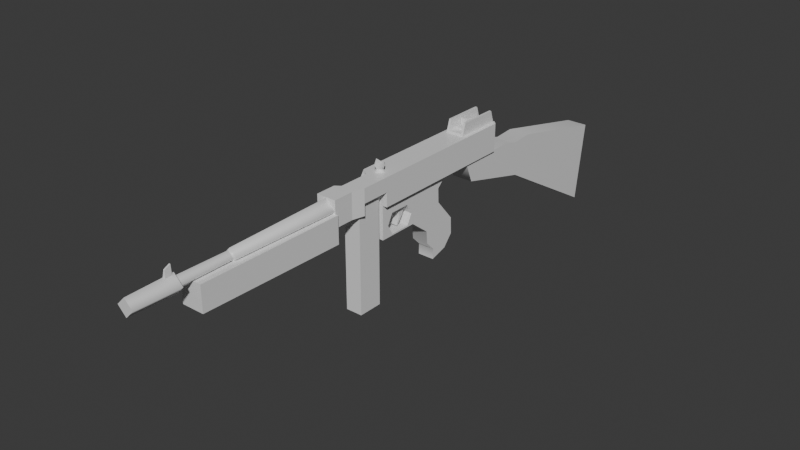 # Source: M1928Thompson.blend  (saved by Blender 4.1.23; exported with 4.5.12 LTS)
import bpy
from mathutils import Matrix  # noqa: F401  (used for matrix-valued properties, if any)

bpy.ops.wm.read_factory_settings(use_empty=True)
scene = bpy.context.scene
scene.name = 'Scene'

# ---- collections
col_collection = bpy.data.collections.new('Collection'); scene.collection.children.link(col_collection)

# ---- materials (node trees are filled in below, after node groups)
mat_material_001 = bpy.data.materials.new('Material.001')
mat_material_001.use_transparent_shadow = False
mat_material_002 = bpy.data.materials.new('Material.002')
mat_material_002.use_transparent_shadow = False
mat_material_003 = bpy.data.materials.new('Material.003')
mat_material_003.use_transparent_shadow = False
mat_material_004 = bpy.data.materials.new('Material.004')
mat_material_004.use_transparent_shadow = False

# ---- material node trees
mat_material_001.use_nodes = True; mat_material_001.node_tree.nodes.clear()
_N = mat_material_001.node_tree.nodes; _L = mat_material_001.node_tree.links
n0 = _N.new('ShaderNodeBsdfPrincipled'); n0.name = 'Principled BSDF'; n0.location = (10, 300)
n0.inputs[2].default_value = 0.4
n0.inputs[27].default_value = (0.0, 0.0, 0.0, 1.0)
n0.inputs[28].default_value = 1.0
n1 = _N.new('ShaderNodeOutputMaterial'); n1.name = 'Material Output'; n1.location = (300, 300)
n2 = _N.new('ShaderNodeNormalMap'); n2.name = 'Normal Map'; n2.location = (-300, -300)
n2.label = 'Normal/Map'
n2.inputs[0].default_value = 0.0
_L.new(n0.outputs[0], n1.inputs[0])
_L.new(n2.outputs[0], n0.inputs[5])
n1.is_active_output = True
mat_material_002.use_nodes = True; mat_material_002.node_tree.nodes.clear()
_N = mat_material_002.node_tree.nodes; _L = mat_material_002.node_tree.links
n0 = _N.new('ShaderNodeBsdfPrincipled'); n0.name = 'Principled BSDF'; n0.location = (10, 300)
n0.inputs[2].default_value = 0.4
n0.inputs[27].default_value = (0.0, 0.0, 0.0, 1.0)
n0.inputs[28].default_value = 1.0
n1 = _N.new('ShaderNodeOutputMaterial'); n1.name = 'Material Output'; n1.location = (300, 300)
n2 = _N.new('ShaderNodeNormalMap'); n2.name = 'Normal Map'; n2.location = (-300, -300)
n2.label = 'Normal/Map'
n2.inputs[0].default_value = 0.0
_L.new(n0.outputs[0], n1.inputs[0])
_L.new(n2.outputs[0], n0.inputs[5])
n1.is_active_output = True
mat_material_003.use_nodes = True; mat_material_003.node_tree.nodes.clear()
_N = mat_material_003.node_tree.nodes; _L = mat_material_003.node_tree.links
n0 = _N.new('ShaderNodeBsdfPrincipled'); n0.name = 'Principled BSDF'; n0.location = (10, 300)
n0.inputs[2].default_value = 0.4
n0.inputs[27].default_value = (0.0, 0.0, 0.0, 1.0)
n0.inputs[28].default_value = 1.0
n1 = _N.new('ShaderNodeOutputMaterial'); n1.name = 'Material Output'; n1.location = (300, 300)
n2 = _N.new('ShaderNodeNormalMap'); n2.name = 'Normal Map'; n2.location = (-300, -300)
n2.label = 'Normal/Map'
n2.inputs[0].default_value = 0.0
_L.new(n0.outputs[0], n1.inputs[0])
_L.new(n2.outputs[0], n0.inputs[5])
n1.is_active_output = True
mat_material_004.use_nodes = True; mat_material_004.node_tree.nodes.clear()
_N = mat_material_004.node_tree.nodes; _L = mat_material_004.node_tree.links
n0 = _N.new('ShaderNodeBsdfPrincipled'); n0.name = 'Principled BSDF'; n0.location = (10, 300)
n0.inputs[2].default_value = 0.4
n0.inputs[27].default_value = (0.0, 0.0, 0.0, 1.0)
n0.inputs[28].default_value = 1.0
n1 = _N.new('ShaderNodeOutputMaterial'); n1.name = 'Material Output'; n1.location = (300, 300)
n2 = _N.new('ShaderNodeNormalMap'); n2.name = 'Normal Map'; n2.location = (-300, -300)
n2.label = 'Normal/Map'
n2.inputs[0].default_value = 0.0
_L.new(n0.outputs[0], n1.inputs[0])
_L.new(n2.outputs[0], n0.inputs[5])
n1.is_active_output = True

# ---- world
world_world = bpy.data.worlds.new('World'); scene.world = world_world
world_world.use_nodes = True; world_world.node_tree.nodes.clear()
_N = world_world.node_tree.nodes; _L = world_world.node_tree.links
n0 = _N.new('ShaderNodeOutputWorld'); n0.name = 'World Output'; n0.location = (300, 300)
n1 = _N.new('ShaderNodeBackground'); n1.name = 'Background'; n1.location = (10, 300)
n1.inputs[0].default_value = (0.05088, 0.05088, 0.05088, 1.0)
_L.new(n1.outputs[0], n0.inputs[0])
n0.is_active_output = True
world_world.color = (0.05088, 0.05088, 0.05088)
world_world.use_sun_shadow = False
world_world.sun_shadow_jitter_overblur = 0.0

# ---- meshes
me_cube_006 = bpy.data.meshes.new('Cube.006')
me_cube_006.from_pydata([(1.228, 4.152, -3.959), (-1.228, 4.152, -3.959), (1.228, 1.207, 1.856), (-1.228, 1.207, 1.856), (1.228, 0.1617, -6.372), (-1.228, 0.1617, -6.372), (1.228, -1.275, -1.564), (-1.228, -1.275, -1.564), (1.228, 2.701, -5.624), (-1.228, 2.701, -5.624), (1.228, -4.225, 0.7216), (-1.228, -4.225, 0.7216), (-1.228, 2.855, 5.635), (1.228, 2.855, 5.635), (-1.228, -10.23, 0.7216), (1.228, -10.23, 5.635), (-1.228, -10.23, 5.635), (-1.228, 1.118, 3.951), (1.228, 1.118, 3.951), (-1.228, -5.357, 3.971), (-1.228, -8.397, 3.971), (1.228, -5.357, 3.971), (1.228, -8.397, 3.971), (1.228, -8.397, 0.9442), (1.228, -5.357, 0.9442), (-1.228, -8.397, 0.9442), (-1.228, -5.357, 0.9442), (1.228, -9.222, 2.405), (1.228, -10.23, 0.7216), (-1.228, -4.532, 2.405), (1.228, -4.532, 2.405), (-1.228, -9.222, 2.405), (1.228, 4.047, -1.506), (-1.228, 4.047, -1.506), (1.228, -1.141, -3.44), (-1.228, -1.141, -3.44), (-1.228, 0.1984, -4.787), (1.228, 0.1984, -4.787), (1.909, -10.23, 5.635), (-1.909, -10.23, 5.635), (1.909, -10.23, 7.715), (-1.909, -10.23, 7.715), (1.909, -14.4, 9.795), (1.909, -14.4, 7.715), (-1.909, -14.4, 7.715), (1.448, -19.16, 9.795), (-1.448, -19.16, 9.795), (1.909, -14.4, 6.041), (-1.909, -14.4, 6.041), (1.448, -19.16, 6.041), (-1.448, -19.16, 6.041), (-1.448, -16.2, 9.795), (1.448, -16.2, 9.795), (-1.448, -16.2, 6.041), (1.448, -16.2, 6.041), (1.909, 12.9, 5.635), (-1.909, 12.9, 5.635), (-1.35, 13.46, 5.635), (1.909, 12.9, 9.795), (1.35, 13.46, 9.795), (-1.35, 13.46, 9.795), (-1.909, 12.9, 9.795), (0.7712, 13.46, 9.795), (-0.7712, 13.46, 9.795), (-0.7712, 13.46, 5.635), (0.7712, 13.46, 5.635), (-3.546e-07, 14.44, 5.635), (-7.271e-07, 14.44, 9.795), (-1.909, -10.24, 9.795), (-1.909, -14.4, 8.607), (-1.909, -10.97, 8.607), (-1.7, -15.21, 8.607), (-0.6913, -11.15, 9.795), (-0.6913, -15.65, 9.795), (-0.4289, -10.97, 8.281), (-0.4289, -15.21, 8.281), (1.35, 13.46, 5.635), (-1.35, 13.12, 9.795), (-1.35, 12.56, 11.6), (-1.35, 6.096, 9.795), (-1.35, 6.661, 11.6), (-1.023, 12.56, 11.6), (-1.023, 6.661, 11.6), (1.023, 6.19, 10.1), (-1.023, 6.19, 10.1), (-1.023, 13.03, 10.1), (1.35, 13.12, 9.795), (1.35, 12.56, 11.6), (1.35, 6.096, 9.795), (1.35, 6.661, 11.6), (1.023, 12.56, 11.6), (1.023, 6.661, 11.6), (1.023, 13.03, 10.1), (-0.8081, -34.88, 8.328), (-0.895, -42.48, 8.328), (-1.39, -19.16, 8.328), (-1.024, -34.63, 8.328), (-1.375, -42.48, 8.328), (8.378e-06, -48.96, 7.113), (-1.215, -48.96, 8.328), (4.507e-06, -34.88, 7.52), (4.507e-06, -34.88, 9.136), (0.8081, -34.88, 8.328), (6.984e-06, -42.48, 7.433), (6.984e-06, -42.48, 9.223), (0.895, -42.48, 8.328), (-2.408e-07, -19.16, 6.938), (-2.408e-07, -19.16, 9.719), (1.39, -19.16, 8.328), (1.024, -34.63, 8.328), (4.427e-06, -34.63, 7.304), (4.8e-06, -34.63, 9.353), (7.357e-06, -42.48, 6.953), (7.357e-06, -42.48, 9.703), (1.375, -42.48, 8.328), (8.351e-06, -48.96, 9.543), (1.215, -48.96, 8.328), (-0.2063, -42.87, 9.227), (-0.09907, -42.87, 10.86), (-0.2063, -43.86, 9.227), (-0.09907, -43.68, 10.48), (0.2063, -42.87, 9.227), (0.09908, -42.87, 10.86), (0.2063, -43.86, 9.227), (0.09908, -43.68, 10.48), (-0.93, -9.343, 9.719), (-0.5609, -9.343, 10.18), (-0.5609, -9.343, 11.36), (-0.8218, -9.343, 10.77), (-0.2805, -10.06, 10.77), (-0.2805, -8.63, 10.77), (0.93, -9.343, 9.719), (0.5609, -9.343, 10.18), (0.5609, -9.343, 11.36), (0.8218, -9.343, 10.77), (0.2805, -10.06, 10.77), (0.2805, -8.63, 10.77), (2.426e-06, -10.27, 9.719), (2.306e-06, -9.904, 10.18), (1.82e-06, -8.413, 9.719), (1.941e-06, -8.782, 10.18), (0.8407, -10.69, 9.538), (0.8444, -16.03, 8.081), (0.8444, -16.03, 9.538), (-0.8481, -10.69, 8.081), (-0.8481, -10.69, 9.538), (-0.8444, -16.03, 8.081), (-0.8444, -16.03, 9.538), (0.5519, -6.191, 2.41), (0.5519, -6.766, 1.351), (0.5519, -5.746, 2.331), (0.5519, -6.62, 1.165), (-0.5519, -6.624, 4.063), (0.5519, -6.624, 4.063), (0.5519, -4.905, 3.979), (-0.5519, -6.191, 2.41), (-0.5519, -6.766, 1.351), (-0.5519, -5.746, 2.331), (-0.5519, -6.62, 1.165), (-0.5519, -4.905, 3.979), (-0.7448, 7.427, 10.05), (0.7448, 7.427, 10.05), (0.7448, 12.66, 10.05), (-0.7448, 7.427, 10.42), (0.7448, 7.427, 10.42), (-0.7448, 12.66, 10.42), (0.7448, 12.66, 10.42), (0.464, 7.983, 10.42), (-0.464, 7.983, 10.42), (0.464, 7.983, 10.05), (-0.464, 7.983, 10.05), (-0.464, 12.25, 10.05), (0.464, 12.25, 10.42), (-0.7448, 12.66, 10.05), (-0.464, 12.25, 10.42), (0.464, 12.25, 10.05), (-0.9324, 8.69, 9.934), (-0.9324, 9.866, 9.934), (-0.9324, 9.866, 10.83), (0.9324, 9.866, 10.83), (-0.9324, 8.976, 10.83), (0.9324, 8.976, 10.83), (-0.9324, 8.69, 11.24), (0.9324, 8.69, 11.24), (-0.9324, 8.976, 11.24), (0.9324, 8.976, 11.24), (-0.3108, 8.69, 11.24), (0.3108, 8.976, 11.24), (-0.3108, 8.976, 11.24), (0.9324, 8.69, 9.934), (0.9324, 9.866, 9.934), (1.015e-06, 8.69, 10.83), (9.222e-07, 8.976, 10.83), (0.3108, 8.69, 11.24), (4.866e-07, 10.33, 10.44), (2.964e-07, 10.92, 10.44), (-0.2919, 10.62, 10.44), (-0.2919, 10.62, 10.65), (5.425e-07, 10.16, 10.44), (-0.4633, 10.62, 10.65), (2.405e-07, 11.09, 10.44), (-0.3475, 10.51, 10.65), (-0.3475, 10.51, 10.44), (-0.464, 10.62, 10.44), (-0.7448, 10.62, 10.65), (-0.7448, 10.62, 10.44), (-0.464, 9.849, 10.65), (-0.464, 9.849, 10.44), (-0.7448, 9.849, 10.65), (-0.7448, 9.849, 10.44), (4.846e-07, 10.33, 10.65), (2.944e-07, 10.92, 10.65), (0.2919, 10.62, 10.44), (0.2919, 10.62, 10.65), (5.405e-07, 10.16, 10.65), (0.4633, 10.62, 10.65), (2.385e-07, 11.09, 10.65), (0.3475, 10.51, 10.65), (0.3475, 10.51, 10.44), (0.464, 10.62, 10.44), (0.7448, 10.62, 10.65), (0.7448, 10.62, 10.44), (0.464, 9.849, 10.65), (0.464, 9.849, 10.44), (0.7448, 9.849, 10.65), (0.7448, 9.849, 10.44), (4.093e-06, -30.36, 6.157), (4.093e-06, -30.36, 7.659), (-0.4364, -29.61, 6.157), (-0.4364, -29.61, 7.659), (0.4364, -29.61, 6.157), (0.4364, -29.61, 7.659)], [], [(33, 2, 32), (17, 13, 18), (36, 4, 37), (9, 0, 8), (5, 8, 4), (6, 11, 7), (3, 18, 2), (10, 6, 2), (11, 28, 14), (28, 16, 14), (27, 15, 28), (31, 16, 20), (30, 26, 24), (21, 29, 30), (24, 25, 23), (23, 31, 27), (27, 20, 22), (22, 19, 21), (1, 32, 0), (6, 35, 34), (35, 37, 34), (25, 26, 11), (19, 20, 16), (16, 12, 19), (12, 17, 19), (3, 33, 7), (33, 1, 36), (7, 33, 36), (17, 3, 29), (19, 17, 29), (1, 9, 36), (9, 5, 36), (36, 35, 7), (29, 3, 11), (3, 7, 11), (14, 31, 25), (26, 29, 11), (14, 25, 11), (13, 15, 21), (15, 22, 21), (18, 13, 21), (18, 21, 30), (0, 32, 37), (32, 2, 6), (2, 18, 30), (2, 30, 10), (30, 24, 10), (8, 0, 37), (32, 6, 37), (37, 4, 8), (6, 34, 37), (23, 27, 28), (23, 28, 10), (24, 23, 10), (33, 3, 2), (17, 12, 13), (36, 5, 4), (9, 1, 0), (5, 9, 8), (6, 10, 11), (3, 17, 18), (11, 10, 28), (28, 15, 16), (27, 22, 15), (31, 14, 16), (30, 29, 26), (21, 19, 29), (24, 26, 25), (23, 25, 31), (27, 31, 20), (22, 20, 19), (1, 33, 32), (6, 7, 35), (35, 36, 37), (65, 55, 56), (41, 38, 40), (70, 68, 41), (50, 45, 46), (57, 63, 64), (40, 44, 41), (45, 54, 52), (51, 45, 52), (54, 47, 43), (54, 50, 53), (43, 48, 44), (50, 51, 53), (48, 54, 53), (68, 70, 74), (61, 57, 56), (40, 38, 55), (63, 62, 67), (64, 67, 66), (65, 64, 66), (71, 44, 53), (58, 59, 62), (76, 65, 62), (75, 72, 74), (69, 75, 74), (72, 68, 74), (55, 38, 39), (39, 56, 55), (56, 57, 64), (56, 64, 65), (76, 55, 65), (41, 39, 38), (68, 61, 41), (61, 56, 41), (56, 39, 41), (41, 44, 70), (44, 69, 70), (50, 49, 45), (57, 60, 63), (40, 43, 44), (45, 49, 54), (51, 46, 45), (42, 52, 43), (52, 54, 43), (54, 49, 50), (43, 47, 48), (50, 46, 51), (48, 47, 54), (61, 60, 57), (55, 58, 40), (58, 42, 40), (42, 43, 40), (64, 63, 67), (53, 51, 71), (71, 69, 44), (44, 48, 53), (63, 60, 61), (61, 68, 58), (68, 72, 58), (73, 51, 52), (63, 61, 62), (62, 61, 58), (72, 73, 42), (73, 52, 42), (42, 58, 72), (51, 75, 71), (75, 73, 72), (74, 70, 69), (69, 71, 75), (73, 75, 51), (58, 55, 76), (65, 66, 67), (76, 62, 59), (58, 76, 59), (65, 67, 62), (78, 82, 81), (78, 79, 80), (79, 88, 84), (92, 86, 77), (81, 84, 85), (84, 92, 85), (78, 80, 82), (78, 77, 79), (88, 89, 83), (89, 91, 83), (82, 80, 84), (80, 79, 84), (88, 83, 84), (92, 90, 87), (77, 78, 85), (78, 81, 85), (92, 87, 86), (77, 85, 92), (81, 82, 84), (84, 83, 92), (87, 90, 91), (87, 89, 88), (90, 92, 83), (87, 91, 89), (87, 88, 86), (90, 83, 91), (96, 106, 110), (101, 94, 104), (103, 97, 94), (93, 103, 94), (111, 95, 96), (93, 111, 96), (93, 110, 100), (112, 99, 97), (94, 113, 104), (97, 115, 113), (96, 95, 106), (101, 93, 94), (103, 112, 97), (93, 100, 103), (111, 107, 95), (93, 101, 111), (93, 96, 110), (112, 98, 99), (94, 97, 113), (97, 99, 115), (99, 98, 115), (109, 110, 106), (101, 104, 105), (103, 105, 114), (102, 105, 103), (111, 109, 108), (102, 109, 111), (102, 100, 110), (112, 114, 116), (105, 104, 113), (114, 113, 115), (109, 106, 108), (101, 105, 102), (103, 114, 112), (102, 103, 100), (111, 108, 107), (102, 111, 101), (102, 110, 109), (112, 116, 98), (105, 113, 114), (114, 115, 116), (116, 115, 98), (117, 122, 121), (118, 124, 122), (120, 123, 124), (120, 117, 119), (117, 118, 122), (118, 120, 124), (120, 119, 123), (120, 118, 117), (124, 123, 121), (124, 121, 122), (138, 125, 137), (126, 139, 125), (128, 129, 127), (129, 130, 127), (140, 129, 138), (126, 129, 128), (130, 126, 128), (127, 130, 128), (138, 126, 125), (126, 140, 139), (140, 130, 129), (126, 138, 129), (130, 140, 126), (138, 137, 131), (132, 131, 139), (134, 133, 135), (135, 133, 136), (140, 138, 135), (132, 134, 135), (136, 134, 132), (133, 134, 136), (138, 131, 132), (132, 139, 140), (140, 135, 136), (132, 135, 138), (136, 132, 140), (143, 146, 142), (147, 144, 146), (147, 141, 145), (143, 147, 146), (147, 145, 144), (147, 143, 141), (155, 156, 149), (156, 158, 151), (151, 158, 157), (151, 150, 148), (148, 150, 154), (150, 157, 159), (155, 148, 153), (155, 149, 148), (156, 151, 149), (151, 157, 150), (151, 148, 149), (148, 154, 153), (150, 159, 154), (155, 153, 152), (158, 155, 157), (155, 159, 157), (158, 156, 155), (155, 152, 159), (165, 166, 162), (172, 166, 165), (175, 171, 173), (168, 164, 167), (170, 171, 174), (160, 170, 161), (160, 161, 164), (161, 162, 166), (170, 168, 167), (165, 173, 160), (171, 175, 172), (175, 169, 167), (165, 162, 173), (172, 165, 174), (175, 173, 162), (163, 168, 165), (165, 168, 174), (172, 167, 166), (166, 167, 164), (163, 164, 168), (170, 174, 168), (161, 169, 162), (162, 169, 175), (171, 170, 173), (173, 170, 160), (161, 170, 169), (160, 164, 163), (161, 166, 164), (170, 167, 169), (165, 160, 163), (171, 172, 174), (175, 167, 172), (176, 177, 190), (177, 178, 179), (180, 176, 182), (179, 192, 181), (181, 192, 187), (180, 184, 188), (191, 183, 193), (184, 182, 186), (192, 188, 186), (176, 190, 189), (177, 179, 190), (176, 180, 177), (177, 180, 178), (180, 182, 184), (180, 192, 178), (178, 192, 179), (181, 187, 185), (180, 188, 192), (183, 191, 189), (189, 191, 176), (176, 191, 182), (182, 191, 186), (184, 186, 188), (192, 186, 191), (181, 183, 189), (185, 193, 183), (192, 193, 187), (189, 190, 181), (190, 179, 181), (181, 185, 183), (185, 187, 193), (192, 191, 193), (214, 202, 198), (199, 200, 203), (197, 195, 211), (197, 199, 201), (196, 200, 195), (211, 199, 197), (210, 196, 197), (205, 202, 209), (209, 204, 205), (203, 204, 199), (201, 207, 202), (208, 206, 201), (214, 201, 202), (199, 216, 200), (197, 196, 195), (214, 210, 201), (210, 197, 201), (196, 203, 200), (211, 216, 199), (210, 194, 196), (203, 196, 202), (196, 194, 202), (194, 198, 202), (203, 202, 205), (202, 207, 209), (209, 208, 204), (203, 205, 204), (201, 206, 207), (199, 204, 201), (204, 208, 201), (214, 198, 218), (215, 219, 200), (213, 211, 195), (213, 217, 215), (212, 195, 200), (211, 213, 215), (210, 213, 212), (221, 225, 218), (225, 221, 220), (219, 215, 220), (217, 218, 223), (224, 217, 222), (214, 218, 217), (215, 200, 216), (213, 195, 212), (214, 217, 210), (210, 217, 213), (212, 200, 219), (211, 215, 216), (210, 212, 194), (219, 218, 212), (212, 218, 194), (194, 218, 198), (219, 221, 218), (218, 225, 223), (225, 220, 224), (219, 220, 221), (217, 223, 222), (215, 217, 220), (220, 217, 224), (227, 228, 226), (229, 230, 228), (231, 226, 230), (227, 229, 228), (229, 231, 230), (231, 227, 226)])
me_cube_006.polygons.foreach_set('use_smooth', [True] * 406)
_k = set([(0, 8), (0, 32), (1, 9), (1, 33), (2, 18), (2, 32), (3, 17), (3, 33), (4, 5), (4, 8), (4, 37), (5, 9), (5, 36), (6, 10), (6, 34), (7, 11), (7, 35), (10, 11), (10, 28), (11, 14), (12, 17), (13, 18), (14, 16), (14, 28), (15, 28), (19, 20), (19, 21), (19, 29), (20, 22), (20, 31), (21, 22), (21, 30), (22, 27), (23, 24), (23, 25), (23, 27), (24, 26), (24, 30), (25, 26), (25, 31), (26, 29), (27, 31), (29, 30), (34, 37), (35, 36), (38, 39), (38, 40), (38, 55), (39, 41), (39, 56), (40, 41), (40, 43), (41, 44), (42, 43), (42, 52), (42, 58), (43, 44), (43, 47), (44, 48), (44, 69), (45, 46), (45, 49), (45, 52), (46, 50), (46, 51), (47, 48), (47, 54), (48, 53), (49, 50), (49, 54), (50, 53), (51, 53), (51, 71), (51, 73), (52, 54), (55, 58), (55, 76), (56, 57), (56, 61), (57, 60), (57, 64), (58, 59), (59, 62), (59, 76), (60, 61), (60, 63), (61, 68), (62, 65), (62, 67), (63, 64), (63, 67), (64, 66), (65, 66), (65, 76), (68, 70), (68, 72), (69, 70), (69, 71), (70, 74), (71, 75), (72, 73), (72, 74), (73, 75), (74, 75), (77, 78), (78, 80), (78, 81), (79, 80), (80, 82), (81, 82), (81, 85), (82, 84), (83, 84), (83, 91), (83, 92), (84, 85), (85, 92), (86, 87), (87, 89), (87, 90), (88, 89), (89, 91), (90, 91), (90, 92), (93, 100), (93, 101), (94, 103), (94, 104), (97, 112), (97, 113), (98, 99), (98, 116), (99, 115), (100, 102), (101, 102), (103, 105), (104, 105), (112, 114), (113, 114), (115, 116), (117, 118), (117, 119), (117, 121), (118, 120), (118, 122), (119, 120), (119, 123), (120, 124), (121, 122), (121, 123), (122, 124), (123, 124), (125, 137), (125, 139), (126, 138), (126, 140), (127, 129), (127, 130), (129, 138), (130, 140), (131, 137), (131, 139), (132, 138), (132, 140), (133, 135), (133, 136), (135, 138), (136, 140), (141, 145), (142, 143), (142, 146), (143, 147), (144, 145), (144, 146), (145, 147), (146, 147), (148, 149), (148, 153), (149, 151), (149, 156), (150, 151), (150, 154), (151, 158), (152, 153), (152, 155), (152, 159), (153, 154), (154, 159), (155, 156), (156, 158), (157, 158), (157, 159), (160, 161), (160, 163), (160, 173), (161, 162), (161, 164), (162, 166), (162, 173), (163, 164), (163, 165), (164, 166), (165, 166), (165, 173), (167, 168), (167, 169), (167, 172), (168, 170), (168, 174), (169, 170), (169, 175), (170, 171), (171, 174), (171, 175), (172, 174), (172, 175), (176, 177), (176, 182), (176, 189), (177, 178), (177, 190), (178, 179), (178, 180), (179, 181), (179, 190), (180, 184), (180, 192), (181, 185), (181, 192), (182, 184), (182, 186), (183, 185), (183, 189), (183, 193), (184, 188), (185, 187), (186, 188), (186, 191), (187, 192), (187, 193), (188, 192), (189, 190), (191, 192), (191, 193), (194, 196), (194, 212), (195, 196), (195, 212), (197, 210), (197, 211), (198, 202), (198, 218), (199, 203), (199, 204), (199, 216), (200, 203), (200, 219), (201, 202), (201, 206), (201, 214), (202, 207), (203, 205), (204, 205), (204, 208), (205, 209), (210, 213), (211, 213), (214, 217), (215, 216), (215, 219), (215, 220), (217, 218), (217, 222), (218, 223), (219, 221), (220, 221), (220, 224), (221, 225)])
me_cube_006.attributes.new('sharp_edge', 'BOOLEAN', 'EDGE').data.foreach_set('value', [ (min(e.vertices), max(e.vertices)) in _k for e in me_cube_006.edges])
_uv = me_cube_006.uv_layers.new(name='UVMap')
_uv.uv.foreach_set('vector', [0.6519, 0.9461, 0.5838, 0.9081, 0.6519, 0.9081, 0.5514, 0.9461, 0.514, 0.9081, 0.5514, 0.9081, 0.8846, 0.5788, 0.9226, 0.5543, 0.9226, 0.5788, 0.724, 0.9461, 0.6898, 0.9081, 0.724, 0.9081, 0.7649, 0.9461, 0.724, 0.9081, 0.7649, 0.9081, 0.9226, 0.6372, 0.8846, 0.6949, 0.8846, 0.6372, 0.5838, 0.9461, 0.5514, 0.9081, 0.5838, 0.9081, 0.5346, 0.3573, 0.57, 0.4029, 0.5171, 0.4412, 0.8846, 0.6949, 0.9226, 0.7878, 0.8846, 0.7878, 0.5346, 0.2644, 0.4587, 0.2264, 0.5346, 0.2264, 0.5086, 0.28, 0.4587, 0.2644, 0.5346, 0.2644, 0.5086, 0.2108, 0.4587, 0.2264, 0.4844, 0.198, 0.973, 0.7549, 0.935, 0.729, 0.973, 0.729, 0.973, 0.5817, 0.935, 0.5543, 0.973, 0.5543, 0.973, 0.729, 0.935, 0.682, 0.973, 0.682, 0.973, 0.682, 0.935, 0.656, 0.973, 0.656, 0.973, 0.656, 0.935, 0.6287, 0.973, 0.6287, 0.973, 0.6287, 0.935, 0.5817, 0.973, 0.5817, 0.6898, 0.9461, 0.6519, 0.9081, 0.6898, 0.9081, 0.9226, 0.6372, 0.8846, 0.6082, 0.9226, 0.6082, 0.8846, 0.6082, 0.9226, 0.5788, 0.9226, 0.6082, 0.5312, 0.198, 0.5312, 0.151, 0.5346, 0.1335, 0.4844, 0.151, 0.4844, 0.198, 0.4587, 0.2264, 0.4587, 0.2264, 0.4587, 0.02405, 0.4844, 0.151, 0.4587, 0.02405, 0.4847, 0.05091, 0.4844, 0.151, 0.5171, 0.04954, 0.5691, 0.005631, 0.57, 0.0879, 0.5691, 0.005631, 0.607, 0.004007, 0.6198, 0.06512, 0.57, 0.0879, 0.5691, 0.005631, 0.6198, 0.06512, 0.4847, 0.05091, 0.5171, 0.04954, 0.5086, 0.1383, 0.4844, 0.151, 0.4847, 0.05091, 0.5086, 0.1383, 0.607, 0.004007, 0.6327, 0.02644, 0.6198, 0.06512, 0.6327, 0.02644, 0.6443, 0.06569, 0.6198, 0.06512, 0.6198, 0.06512, 0.599, 0.08583, 0.57, 0.0879, 0.5086, 0.1383, 0.5171, 0.04954, 0.5346, 0.1335, 0.5171, 0.04954, 0.57, 0.0879, 0.5346, 0.1335, 0.5346, 0.2264, 0.5086, 0.2108, 0.5312, 0.198, 0.5312, 0.151, 0.5086, 0.1383, 0.5346, 0.1335, 0.5346, 0.2264, 0.5312, 0.198, 0.5346, 0.1335, 0.4587, 0.4667, 0.4587, 0.2644, 0.4844, 0.3398, 0.4587, 0.2644, 0.4844, 0.2928, 0.4844, 0.3398, 0.4847, 0.4399, 0.4587, 0.4667, 0.4844, 0.3398, 0.4847, 0.4399, 0.4844, 0.3398, 0.5086, 0.3525, 0.607, 0.4868, 0.5691, 0.4851, 0.6198, 0.4256, 0.5691, 0.4851, 0.5171, 0.4412, 0.57, 0.4029, 0.5171, 0.4412, 0.4847, 0.4399, 0.5086, 0.3525, 0.5171, 0.4412, 0.5086, 0.3525, 0.5346, 0.3573, 0.5086, 0.3525, 0.5312, 0.3398, 0.5346, 0.3573, 0.6327, 0.4643, 0.607, 0.4868, 0.6198, 0.4256, 0.5691, 0.4851, 0.57, 0.4029, 0.6198, 0.4256, 0.6198, 0.4256, 0.6443, 0.4251, 0.6327, 0.4643, 0.57, 0.4029, 0.599, 0.4049, 0.6198, 0.4256, 0.5312, 0.2928, 0.5086, 0.28, 0.5346, 0.2644, 0.5312, 0.2928, 0.5346, 0.2644, 0.5346, 0.3573, 0.5312, 0.3398, 0.5312, 0.2928, 0.5346, 0.3573, 0.6519, 0.9461, 0.5838, 0.9461, 0.5838, 0.9081, 0.5514, 0.9461, 0.514, 0.9461, 0.514, 0.9081, 0.8846, 0.5788, 0.8846, 0.5543, 0.9226, 0.5543, 0.724, 0.9461, 0.6898, 0.9461, 0.6898, 0.9081, 0.7649, 0.9461, 0.724, 0.9461, 0.724, 0.9081, 0.9226, 0.6372, 0.9226, 0.6949, 0.8846, 0.6949, 0.5838, 0.9461, 0.5514, 0.9461, 0.5514, 0.9081, 0.8846, 0.6949, 0.9226, 0.6949, 0.9226, 0.7878, 0.5346, 0.2644, 0.4587, 0.2644, 0.4587, 0.2264, 0.5086, 0.28, 0.4844, 0.2928, 0.4587, 0.2644, 0.5086, 0.2108, 0.5346, 0.2264, 0.4587, 0.2264, 0.973, 0.7549, 0.935, 0.7549, 0.935, 0.729, 0.973, 0.5817, 0.935, 0.5817, 0.935, 0.5543, 0.973, 0.729, 0.935, 0.729, 0.935, 0.682, 0.973, 0.682, 0.935, 0.682, 0.935, 0.656, 0.973, 0.656, 0.935, 0.656, 0.935, 0.6287, 0.973, 0.6287, 0.935, 0.6287, 0.935, 0.5817, 0.6898, 0.9461, 0.6519, 0.9461, 0.6519, 0.9081, 0.9226, 0.6372, 0.8846, 0.6372, 0.8846, 0.6082, 0.8846, 0.6082, 0.8846, 0.5788, 0.9226, 0.5788, 0.3644, 0.0229, 0.382, 0.03153, 0.3229, 0.03153, 0.9371, 0.876, 0.9961, 0.8439, 0.9961, 0.876, 0.277, 0.4005, 0.2586, 0.3893, 0.2908, 0.3891, 0.6451, 0.6618, 0.6003, 0.6037, 0.6451, 0.6037, 0.2188, 0.2559, 0.2098, 0.3202, 0.2098, 0.2559, 0.9961, 0.876, 0.9371, 0.9404, 0.9371, 0.876, 0.4463, 0.5281, 0.3882, 0.4822, 0.4463, 0.4822, 0.5043, 0.8509, 0.5501, 0.8957, 0.5043, 0.8957, 0.3882, 0.4822, 0.3882, 0.4535, 0.4141, 0.4535, 0.6003, 0.7076, 0.6451, 0.6618, 0.6451, 0.7076, 0.9961, 0.9404, 0.9371, 0.9662, 0.9371, 0.9404, 0.3167, 0.5281, 0.2586, 0.4822, 0.3167, 0.4822, 0.6523, 0.7355, 0.6003, 0.7076, 0.6451, 0.7076, 0.08994, 0.115, 0.09327, 0.09377, 0.1167, 0.09309, 0.231, 0.3202, 0.2188, 0.2559, 0.231, 0.2559, 0.4141, 0.3891, 0.382, 0.3891, 0.382, 0.03153, 0.0458, 0.8614, 0.0458, 0.8852, 0.03064, 0.8733, 0.2098, 0.2559, 0.1905, 0.3202, 0.1905, 0.2559, 0.3644, 0.0229, 0.3405, 0.0229, 0.3525, 0.007738, 0.277, 0.4665, 0.2908, 0.4535, 0.3167, 0.4822, 0.05444, 0.9028, 0.0458, 0.8942, 0.0458, 0.8852, 1.219, 0.2559, 1.21, 0.2559, 1.21, 0.3202, 0.3528, 0.4679, 0.3291, 0.4052, 0.3528, 0.4023, 0.09172, 0.04082, 0.1148, 0.02751, 0.1167, 0.09309, 0.1134, 0.1168, 0.08994, 0.115, 0.1167, 0.09309, 0.382, 0.03153, 0.382, 0.3891, 0.3229, 0.3891, 0.3229, 0.3891, 0.3229, 0.03153, 0.382, 0.03153, 0.3229, 0.03153, 0.3316, 0.0229, 0.3405, 0.0229, 0.3229, 0.03153, 0.3405, 0.0229, 0.3644, 0.0229, 0.3733, 0.0229, 0.382, 0.03153, 0.3644, 0.0229, 0.9371, 0.876, 0.9371, 0.8439, 0.9961, 0.8439, 0.2586, 0.3893, 0.2586, 0.03153, 0.2908, 0.3891, 0.2586, 0.03153, 0.3229, 0.03153, 0.2908, 0.3891, 0.3229, 0.03153, 0.3229, 0.3891, 0.2908, 0.3891, 0.2908, 0.3891, 0.2908, 0.4535, 0.277, 0.4005, 0.2908, 0.4535, 0.277, 0.4535, 0.277, 0.4005, 0.6451, 0.6618, 0.6003, 0.6618, 0.6003, 0.6037, 0.2188, 0.2559, 0.2188, 0.3202, 0.2098, 0.3202, 0.9961, 0.876, 0.9961, 0.9404, 0.9371, 0.9404, 0.4463, 0.5281, 0.3882, 0.5281, 0.3882, 0.4822, 0.5043, 0.8509, 0.5501, 0.8509, 0.5501, 0.8957, 0.4463, 0.4535, 0.4463, 0.4822, 0.4141, 0.4535, 0.4463, 0.4822, 0.3882, 0.4822, 0.4141, 0.4535, 0.6003, 0.7076, 0.6003, 0.6618, 0.6451, 0.6618, 0.9961, 0.9404, 0.9961, 0.9662, 0.9371, 0.9662, 0.3167, 0.5281, 0.2586, 0.5281, 0.2586, 0.4822, 0.6523, 0.7355, 0.5932, 0.7355, 0.6003, 0.7076, 0.231, 0.3202, 0.2188, 0.3202, 0.2188, 0.2559, 0.382, 0.03153, 0.4463, 0.03153, 0.4141, 0.3891, 0.4463, 0.03153, 0.4463, 0.4535, 0.4141, 0.3891, 0.4463, 0.4535, 0.4141, 0.4535, 0.4141, 0.3891, 0.2098, 0.2559, 0.2098, 0.3202, 0.1905, 0.3202, 0.3167, 0.4822, 0.2586, 0.4822, 0.277, 0.4665, 0.277, 0.4665, 0.277, 0.4535, 0.2908, 0.4535, 0.2908, 0.4535, 0.3167, 0.4535, 0.3167, 0.4822, 0.0458, 0.8614, 0.0458, 0.8524, 0.05444, 0.8438, 0.05444, 0.8438, 0.4122, 0.8438, 0.05444, 0.9028, 0.4122, 0.8438, 0.4263, 0.8626, 0.05444, 0.9028, 0.4957, 0.8626, 0.5043, 0.8509, 0.5043, 0.8957, 0.0458, 0.8614, 0.05444, 0.8438, 0.0458, 0.8852, 0.0458, 0.8852, 0.05444, 0.8438, 0.05444, 0.9028, 0.4263, 0.8626, 0.4957, 0.8626, 0.4764, 0.9028, 0.4957, 0.8626, 0.5043, 0.8957, 0.4764, 0.9028, 0.4764, 0.9028, 0.05444, 0.9028, 0.4263, 0.8626, 0.08994, 0.004326, 0.1148, 0.02751, 0.0945, 0.02807, 0.3528, 0.4679, 0.3291, 0.4746, 0.3291, 0.4052, 0.1167, 0.09309, 0.09327, 0.09377, 0.09172, 0.04082, 0.09172, 0.04082, 0.0945, 0.02807, 0.1148, 0.02751, 0.1044, 0.005108, 0.1148, 0.02751, 0.08994, 0.004326, 1.231, 0.3202, 1.231, 0.2559, 1.219, 0.2559, 1.21, 0.2559, 1.191, 0.2559, 1.191, 0.3202, 1.219, 0.2559, 1.21, 0.3202, 1.219, 0.3202, 1.231, 0.3202, 1.219, 0.2559, 1.219, 0.3202, 1.21, 0.2559, 1.191, 0.3202, 1.21, 0.3202, 0.8231, 0.8699, 0.9143, 0.875, 0.8231, 0.875, 0.8231, 0.8699, 0.923, 0.8421, 0.9143, 0.8699, 0.1905, 0.528, 0.1905, 0.4863, 0.1954, 0.523, 0.6818, 0.5988, 0.6867, 0.5937, 0.6867, 0.6355, 0.8231, 0.875, 0.9215, 0.8982, 0.8159, 0.8982, 0.9215, 0.8982, 0.8159, 0.9298, 0.8159, 0.8982, 0.8231, 0.8699, 0.9143, 0.8699, 0.9143, 0.875, 0.8231, 0.8699, 0.8144, 0.8421, 0.923, 0.8421, 0.1905, 0.4863, 0.2197, 0.4863, 0.1954, 0.4913, 0.2197, 0.4863, 0.2197, 0.4913, 0.1954, 0.4913, 0.2197, 0.523, 0.2197, 0.528, 0.1954, 0.523, 0.2197, 0.528, 0.1905, 0.528, 0.1954, 0.523, 0.1905, 0.4863, 0.1954, 0.4913, 0.1954, 0.523, 0.6818, 0.5988, 0.6575, 0.5988, 0.6575, 0.5937, 0.6867, 0.6355, 0.6575, 0.6355, 0.6818, 0.6304, 0.6575, 0.6355, 0.6575, 0.6304, 0.6818, 0.6304, 0.6818, 0.5988, 0.6575, 0.5937, 0.6867, 0.5937, 0.6867, 0.6355, 0.6818, 0.6304, 0.6818, 0.5988, 0.8231, 0.875, 0.9143, 0.875, 0.9215, 0.8982, 0.9215, 0.8982, 0.9215, 0.9298, 0.8159, 0.9298, 1.823, 0.8699, 1.823, 0.875, 1.914, 0.875, 1.823, 0.8699, 1.914, 0.8699, 1.923, 0.8421, 1.823, 0.875, 1.816, 0.8982, 1.922, 0.8982, 1.823, 0.8699, 1.914, 0.875, 1.914, 0.8699, 1.823, 0.8699, 1.923, 0.8421, 1.814, 0.8421, 1.823, 0.875, 1.922, 0.8982, 1.914, 0.875, 0.1716, 0.004572, 0.1428, 0.2435, 0.1492, 0.004348, 0.6584, 0.0457, 0.7765, 0.02812, 0.7763, 0.04775, 0.02872, 0.3905, 0.003906, 0.3957, 0.009152, 0.3905, 0.6581, 0.02811, 0.7763, 0.008461, 0.7765, 0.02812, 0.194, 0.004047, 0.1732, 0.2438, 0.1716, 0.004572, 0.6581, 0.02811, 0.6544, 0.04799, 0.6536, 0.02809, 0.6581, 0.02811, 0.6546, 0.008284, 0.6584, 0.01056, 0.2232, 0.6073, 0.1928, 0.7069, 0.1931, 0.6067, 0.009152, 0.3905, 0.003906, 0.3657, 0.009152, 0.3709, 0.1931, 0.6067, 0.1662, 0.7073, 0.1631, 0.6071, 0.1716, 0.004572, 0.1732, 0.2438, 0.1428, 0.2435, 0.6584, 0.0457, 0.6581, 0.02811, 0.7765, 0.02812, 0.02872, 0.3905, 0.03397, 0.3957, 0.003906, 0.3957, 0.6581, 0.02811, 0.6584, 0.01056, 0.7763, 0.008461, 0.194, 0.004047, 0.2036, 0.2431, 0.1732, 0.2438, 0.6581, 0.02811, 0.6584, 0.0457, 0.6544, 0.04799, 0.6581, 0.02811, 0.6536, 0.02809, 0.6546, 0.008284, 0.2232, 0.6073, 0.2193, 0.7075, 0.1928, 0.7069, 0.009152, 0.3905, 0.003906, 0.3957, 0.003906, 0.3657, 0.1931, 0.6067, 0.1928, 0.7069, 0.1662, 0.7073, 0.003906, 0.892, 0.003906, 0.8654, 0.03047, 0.892, 1.172, 0.004572, 1.149, 0.004348, 1.143, 0.2435, 1.658, 0.0457, 1.776, 0.04775, 1.776, 0.02812, 1.029, 0.3905, 1.009, 0.3905, 1.004, 0.3957, 1.658, 0.02811, 1.776, 0.02812, 1.776, 0.008461, 1.194, 0.004047, 1.172, 0.004572, 1.173, 0.2438, 1.658, 0.02811, 1.654, 0.02809, 1.654, 0.04799, 1.658, 0.02811, 1.658, 0.01056, 1.655, 0.008284, 1.223, 0.6073, 1.193, 0.6067, 1.193, 0.7069, 1.009, 0.3905, 1.009, 0.3709, 1.004, 0.3657, 1.193, 0.6067, 1.163, 0.6071, 1.166, 0.7073, 1.172, 0.004572, 1.143, 0.2435, 1.173, 0.2438, 1.658, 0.0457, 1.776, 0.02812, 1.658, 0.02811, 1.029, 0.3905, 1.004, 0.3957, 1.034, 0.3957, 1.658, 0.02811, 1.776, 0.008461, 1.658, 0.01056, 1.194, 0.004047, 1.173, 0.2438, 1.204, 0.2431, 1.658, 0.02811, 1.654, 0.04799, 1.658, 0.0457, 1.658, 0.02811, 1.655, 0.008284, 1.654, 0.02809, 1.223, 0.6073, 1.193, 0.7069, 1.219, 0.7075, 1.009, 0.3905, 1.004, 0.3657, 1.004, 0.3957, 1.193, 0.6067, 1.166, 0.7073, 1.193, 0.7069, 1.004, 0.892, 1.03, 0.892, 1.004, 0.8654, 0.1634, 0.5489, 0.1682, 0.5237, 0.1698, 0.5489, 0.1651, 0.5237, 0.1682, 0.5098, 0.1682, 0.5237, 0.1651, 0.5098, 0.1698, 0.4903, 0.1682, 0.5098, 0.003906, 0.3213, 0.01905, 0.3388, 0.003906, 0.3409, 0.1634, 0.5489, 0.1651, 0.5237, 0.1682, 0.5237, 0.1651, 0.5237, 0.1651, 0.5098, 0.1682, 0.5098, 0.1651, 0.5098, 0.1634, 0.4903, 0.1698, 0.4903, 0.003906, 0.3213, 0.01563, 0.3138, 0.01905, 0.3388, 1.004, 0.3213, 1.004, 0.3409, 1.019, 0.3388, 1.004, 0.3213, 1.019, 0.3388, 1.016, 0.3138, 0.2267, 0.3618, 0.2353, 0.3512, 0.2353, 0.3687, 0.2267, 0.3512, 0.2353, 0.3337, 0.2353, 0.3512, 0.2155, 0.3512, 0.2155, 0.3647, 0.2043, 0.3512, 0.3776, 0.4022, 0.3776, 0.4242, 0.3675, 0.4132, 0.3878, 0.4219, 0.3776, 0.4022, 0.3878, 0.4045, 0.2267, 0.3512, 0.2155, 0.3647, 0.2155, 0.3512, 0.2155, 0.3378, 0.2267, 0.3512, 0.2155, 0.3512, 0.2043, 0.3512, 0.2155, 0.3378, 0.2155, 0.3512, 0.2267, 0.3618, 0.2267, 0.3512, 0.2353, 0.3512, 0.2267, 0.3512, 0.2267, 0.3407, 0.2353, 0.3337, 0.3878, 0.4219, 0.3776, 0.4242, 0.3776, 0.4022, 0.2267, 0.3512, 0.2267, 0.3618, 0.2155, 0.3647, 0.2155, 0.3378, 0.2267, 0.3407, 0.2267, 0.3512, 1.227, 0.3618, 1.235, 0.3687, 1.235, 0.3512, 1.227, 0.3512, 1.235, 0.3512, 1.235, 0.3337, 1.215, 0.3512, 1.204, 0.3512, 1.215, 0.3647, 1.378, 0.4022, 1.367, 0.4132, 1.378, 0.4242, 1.388, 0.4219, 1.388, 0.4045, 1.378, 0.4022, 1.227, 0.3512, 1.215, 0.3512, 1.215, 0.3647, 1.215, 0.3378, 1.215, 0.3512, 1.227, 0.3512, 1.204, 0.3512, 1.215, 0.3512, 1.215, 0.3378, 1.227, 0.3618, 1.235, 0.3512, 1.227, 0.3512, 1.227, 0.3512, 1.235, 0.3337, 1.227, 0.3407, 1.388, 0.4219, 1.378, 0.4022, 1.378, 0.4242, 1.227, 0.3512, 1.215, 0.3647, 1.227, 0.3618, 1.215, 0.3378, 1.227, 0.3512, 1.227, 0.3407, 0.5791, 0.3352, 0.5566, 0.3613, 0.5566, 0.3352, 0.5791, 0.3613, 0.6617, 0.3838, 0.5791, 0.3838, 0.5791, 0.3613, 0.6617, 0.3352, 0.6617, 0.3613, 0.5791, 0.3352, 0.5791, 0.3613, 0.5566, 0.3613, 0.5791, 0.3613, 0.6617, 0.3613, 0.6617, 0.3838, 0.5791, 0.3613, 0.5791, 0.3352, 0.6617, 0.3352, 0.2277, 0.07731, 0.2277, 0.05868, 0.2107, 0.05868, 0.2277, 0.05868, 0.2277, 0.05504, 0.2107, 0.05504, 0.2107, 0.05504, 0.2277, 0.05504, 0.2277, 0.03251, 0.3651, 0.4748, 0.3519, 0.493, 0.3588, 0.4941, 0.3588, 0.4941, 0.3519, 0.493, 0.3393, 0.5187, 0.2107, 0.03251, 0.2277, 0.03251, 0.2277, 0.003906, 0.2277, 0.07731, 0.2107, 0.07731, 0.2107, 0.1037, 0.2277, 0.07731, 0.2107, 0.05868, 0.2107, 0.07731, 0.2277, 0.05868, 0.2107, 0.05504, 0.2107, 0.05868, 0.2107, 0.05504, 0.2277, 0.03251, 0.2107, 0.03251, 0.3651, 0.4748, 0.3588, 0.4941, 0.3674, 0.4776, 0.3588, 0.4941, 0.3393, 0.5187, 0.3659, 0.5196, 0.2107, 0.03251, 0.2277, 0.003906, 0.2107, 0.003906, 0.2277, 0.07731, 0.2107, 0.1037, 0.2277, 0.1037, 1.365, 0.4748, 1.359, 0.4941, 1.352, 0.493, 1.359, 0.4941, 1.339, 0.5187, 1.352, 0.493, 1.365, 0.4748, 1.367, 0.4776, 1.359, 0.4941, 1.359, 0.4941, 1.366, 0.5196, 1.339, 0.5187, 0.8517, 0.3415, 0.8286, 0.3415, 0.8286, 0.3472, 0.833, 0.3351, 0.8286, 0.3415, 0.8517, 0.3415, 0.8186, 0.3351, 0.8042, 0.3351, 0.7999, 0.3415, 0.8473, 0.2691, 0.8286, 0.2606, 0.833, 0.2691, 0.4532, 0.00963, 0.5192, 0.00963, 0.5192, 0.003906, 0.7999, 0.2606, 0.8042, 0.2691, 0.8229, 0.2606, 0.8517, 0.2548, 0.8286, 0.2548, 0.8286, 0.2606, 0.8229, 0.2606, 0.8229, 0.3415, 0.8286, 0.3415, 0.4532, 0.00963, 0.4532, 0.003906, 0.4389, 0.003906, 0.8517, 0.3415, 0.8574, 0.3415, 0.8574, 0.2606, 0.5192, 0.00963, 0.5335, 0.00963, 0.5335, 0.003906, 0.3729, 0.00963, 0.4389, 0.00963, 0.4389, 0.003906, 0.8517, 0.3415, 0.8286, 0.3472, 0.8517, 0.3472, 0.833, 0.3351, 0.8517, 0.3415, 0.8473, 0.3351, 0.8186, 0.3351, 0.7999, 0.3415, 0.8229, 0.3415, 0.8517, 0.2606, 0.8473, 0.2691, 0.8517, 0.3415, 0.8517, 0.3415, 0.8473, 0.2691, 0.8473, 0.3351, 0.833, 0.3351, 0.833, 0.2691, 0.8286, 0.3415, 0.8286, 0.3415, 0.833, 0.2691, 0.8286, 0.2606, 0.8517, 0.2606, 0.8286, 0.2606, 0.8473, 0.2691, 0.4532, 0.00963, 0.5192, 0.003906, 0.4532, 0.003906, 0.8229, 0.2606, 0.8186, 0.2691, 0.8229, 0.3415, 0.8229, 0.3415, 0.8186, 0.2691, 0.8186, 0.3351, 0.8042, 0.3351, 0.8042, 0.2691, 0.7999, 0.3415, 0.7999, 0.3415, 0.8042, 0.2691, 0.7999, 0.2606, 0.8229, 0.2606, 0.8042, 0.2691, 0.8186, 0.2691, 0.8517, 0.2548, 0.8286, 0.2606, 0.8517, 0.2606, 0.8229, 0.2606, 0.8286, 0.3415, 0.8286, 0.2606, 0.4532, 0.00963, 0.4389, 0.003906, 0.4389, 0.00963, 0.8517, 0.3415, 0.8574, 0.2606, 0.8517, 0.2606, 0.5192, 0.00963, 0.5335, 0.003906, 0.5192, 0.003906, 0.3729, 0.00963, 0.4389, 0.003906, 0.3729, 0.003906, 0.5108, 0.4945, 0.4926, 0.4945, 0.4926, 0.5233, 0.4926, 0.4945, 0.4788, 0.4945, 0.4788, 0.5233, 0.5064, 0.4806, 0.5108, 0.4945, 0.5108, 0.4743, 0.4788, 0.5233, 0.465, 0.5089, 0.465, 0.5233, 0.465, 0.5233, 0.465, 0.5089, 0.4587, 0.5137, 0.465, 0.4945, 0.4587, 0.4945, 0.4587, 0.5041, 0.5247, 0.5089, 0.531, 0.5233, 0.531, 0.5137, 0.5064, 0.4743, 0.5108, 0.4743, 0.5108, 0.4646, 0.5064, 0.4567, 0.5064, 0.4646, 0.5108, 0.4646, 0.5108, 0.4945, 0.4926, 0.5233, 0.5108, 0.5233, 0.4926, 0.4945, 0.4788, 0.5233, 0.4926, 0.5233, 0.5108, 0.4945, 0.5064, 0.4806, 0.4926, 0.4945, 0.4926, 0.4945, 0.5064, 0.4806, 0.4926, 0.4806, 0.5064, 0.4806, 0.5108, 0.4743, 0.5064, 0.4743, 0.465, 0.4945, 0.465, 0.5089, 0.4788, 0.4945, 0.4788, 0.4945, 0.465, 0.5089, 0.4788, 0.5233, 0.465, 0.5233, 0.4587, 0.5137, 0.4587, 0.5233, 0.465, 0.4945, 0.4587, 0.5041, 0.465, 0.5089, 0.531, 0.5233, 0.5247, 0.5089, 0.5108, 0.5233, 0.5108, 0.5233, 0.5247, 0.5089, 0.5108, 0.4945, 0.5108, 0.4945, 0.5247, 0.5089, 0.531, 0.4945, 0.531, 0.4945, 0.5247, 0.5089, 0.531, 0.5041, 0.5064, 0.4743, 0.5108, 0.4646, 0.5064, 0.4646, 0.5064, 0.4567, 0.5108, 0.4646, 0.5108, 0.4567, 1.506, 0.4806, 1.511, 0.4743, 1.511, 0.4945, 1.506, 0.4743, 1.511, 0.4646, 1.511, 0.4743, 1.506, 0.4567, 1.511, 0.4646, 1.506, 0.4646, 1.511, 0.4945, 1.493, 0.4945, 1.506, 0.4806, 1.493, 0.4945, 1.493, 0.4806, 1.506, 0.4806, 1.506, 0.4806, 1.506, 0.4743, 1.511, 0.4743, 1.506, 0.4743, 1.506, 0.4646, 1.511, 0.4646, 1.506, 0.4567, 1.511, 0.4567, 1.511, 0.4646, 0.07223, 0.02234, 0.06901, 0.02994, 0.06901, 0.02234, 0.1282, 0.0405, 0.1314, 0.03037, 0.1314, 0.04051, 0.1641, 0.5677, 0.1609, 0.5613, 0.1641, 0.5613, 0.559, 0.3118, 0.559, 0.3144, 0.5572, 0.3126, 0.5554, 0.5063, 0.5626, 0.5108, 0.5599, 0.5108, 0.5635, 0.3073, 0.559, 0.3144, 0.559, 0.3118, 0.1641, 0.5741, 0.1609, 0.5677, 0.1641, 0.5677, 0.5554, 0.4993, 0.5536, 0.5054, 0.5434, 0.4993, 0.1314, 0.05684, 0.1282, 0.04485, 0.1314, 0.04485, 0.1314, 0.04051, 0.1282, 0.04485, 0.1282, 0.0405, 0.07223, 0.02994, 0.06901, 0.04029, 0.06901, 0.02994, 0.547, 0.3188, 0.547, 0.3144, 0.5572, 0.3126, 0.07223, 0.02234, 0.07223, 0.02994, 0.06901, 0.02994, 0.1282, 0.0405, 0.1282, 0.03037, 0.1314, 0.03037, 0.1641, 0.5677, 0.1609, 0.5677, 0.1609, 0.5613, 0.5519, 0.3073, 0.5545, 0.3073, 0.5572, 0.3126, 0.5545, 0.3073, 0.559, 0.3118, 0.5572, 0.3126, 0.5554, 0.5063, 0.5554, 0.5036, 0.5626, 0.5108, 0.5635, 0.3073, 0.5662, 0.3073, 0.559, 0.3144, 0.1641, 0.5741, 0.1609, 0.5741, 0.1609, 0.5677, 0.5554, 0.5036, 0.5554, 0.5063, 0.5536, 0.5054, 0.5554, 0.5063, 0.5509, 0.5108, 0.5536, 0.5054, 0.5509, 0.5108, 0.5482, 0.5108, 0.5536, 0.5054, 0.5554, 0.5036, 0.5536, 0.5054, 0.5554, 0.4993, 0.5536, 0.5054, 0.5434, 0.5036, 0.5434, 0.4993, 0.1314, 0.05684, 0.1282, 0.05684, 0.1282, 0.04485, 0.1314, 0.04051, 0.1314, 0.04485, 0.1282, 0.04485, 0.07223, 0.02994, 0.07223, 0.04029, 0.06901, 0.04029, 0.559, 0.3144, 0.559, 0.3188, 0.5572, 0.3126, 0.559, 0.3188, 0.547, 0.3188, 0.5572, 0.3126, 1.072, 0.02234, 1.069, 0.02234, 1.069, 0.02994, 1.128, 0.0405, 1.131, 0.04051, 1.131, 0.03037, 1.164, 0.5677, 1.164, 0.5613, 1.161, 0.5613, 1.559, 0.3118, 1.557, 0.3126, 1.559, 0.3144, 1.555, 0.5063, 1.56, 0.5108, 1.563, 0.5108, 1.564, 0.3073, 1.559, 0.3118, 1.559, 0.3144, 1.164, 0.5741, 1.164, 0.5677, 1.161, 0.5677, 1.555, 0.4993, 1.543, 0.4993, 1.554, 0.5054, 1.131, 0.05684, 1.131, 0.04485, 1.128, 0.04485, 1.131, 0.04051, 1.128, 0.0405, 1.128, 0.04485, 1.072, 0.02994, 1.069, 0.02994, 1.069, 0.04029, 1.547, 0.3188, 1.557, 0.3126, 1.547, 0.3144, 1.072, 0.02234, 1.069, 0.02994, 1.072, 0.02994, 1.128, 0.0405, 1.131, 0.03037, 1.128, 0.03037, 1.164, 0.5677, 1.161, 0.5613, 1.161, 0.5677, 1.552, 0.3073, 1.557, 0.3126, 1.555, 0.3073, 1.555, 0.3073, 1.557, 0.3126, 1.559, 0.3118, 1.555, 0.5063, 1.563, 0.5108, 1.555, 0.5036, 1.564, 0.3073, 1.559, 0.3144, 1.566, 0.3073, 1.164, 0.5741, 1.161, 0.5677, 1.161, 0.5741, 1.555, 0.5036, 1.554, 0.5054, 1.555, 0.5063, 1.555, 0.5063, 1.554, 0.5054, 1.551, 0.5108, 1.551, 0.5108, 1.554, 0.5054, 1.548, 0.5108, 1.555, 0.5036, 1.555, 0.4993, 1.554, 0.5054, 1.554, 0.5054, 1.543, 0.4993, 1.543, 0.5036, 1.131, 0.05684, 1.128, 0.04485, 1.128, 0.05684, 1.131, 0.04051, 1.128, 0.04485, 1.131, 0.04485, 1.072, 0.02994, 1.069, 0.04029, 1.072, 0.04029, 1.559, 0.3144, 1.557, 0.3126, 1.559, 0.3188, 1.559, 0.3188, 1.557, 0.3126, 1.547, 0.3188, 0.1271, 0.1296, 0.1039, 0.1431, 0.1039, 0.1296, 0.1271, 0.1431, 0.1039, 0.1566, 0.1039, 0.1431, 0.1271, 0.1566, 0.1039, 0.1701, 0.1039, 0.1566, 0.1271, 0.1296, 0.1271, 0.1431, 0.1039, 0.1431, 0.1271, 0.1431, 0.1271, 0.1566, 0.1039, 0.1566, 0.1271, 0.1566, 0.1271, 0.1701, 0.1039, 0.1701])
me_cube_006.materials.append(mat_material_001)
me_cube_006.update()
me_cube_006.normals_split_custom_set([tuple(v) for v in zip(*[iter([-2.223e-07, 0.9316, 0.3636, -3.101e-07, 0.9316, 0.3634, -2.647e-07, 0.9316, 0.3636, -4.14e-07, 0.9289, -0.3702, -4.221e-07, 0.6961, -0.718, -3.624e-07, 0.9289, -0.3702, 2.273e-07, -0.9288, -0.3706, 3.393e-07, -0.9997, 0.02316, 3.298e-07, -0.9288, -0.3706, -1.959e-07, 0.5399, -0.8417, -3.565e-07, 0.9438, -0.3306, -3.589e-07, 0.5399, -0.8417, -3.601e-07, 0.2827, -0.9592, -3.589e-07, 0.5399, -0.8417, -5.869e-07, 0.2827, -0.9592, 2.67e-07, -0.8817, -0.4718, 2.112e-07, -0.6125, -0.7905, 2.553e-07, -0.8817, -0.4718, -3.13e-07, 0.9316, 0.3634, -3.624e-07, 0.9289, -0.3702, -3.101e-07, 0.9316, 0.3634, 1.0, 2.437e-07, 4.051e-08, 1.0, 3.597e-07, 4.565e-08, 1.0, 3.817e-07, 5.336e-08, -1.814e-09, 0.0, -1.0, -5.531e-09, 0.0, -1.0, -7.345e-09, 0.0, -1.0, 7.769e-07, -1.0, 0.0, 7.769e-07, -1.0, 0.0, 7.769e-07, -1.0, 0.0, 1.0, 3.402e-07, 2.997e-08, 1.0, 3.256e-07, -1.818e-09, 1.0, 3.52e-07, 5.945e-08, -1.0, -2.339e-07, 2.343e-08, -1.0, -2.886e-07, -5.13e-08, -1.0, -3.113e-07, -1.125e-07, 4.738e-07, -0.8707, 0.4918, 5.362e-07, -0.8707, 0.4918, 3.732e-07, -0.8707, 0.4918, 5.116e-07, -0.8848, -0.466, 4.496e-07, -0.8848, -0.466, 6.32e-07, -0.8848, -0.466, 1.48e-08, 0.0, 1.0, -5.269e-10, 0.0, 1.0, -4.961e-08, 0.0, 1.0, -3.201e-07, 0.8707, 0.4918, -3.305e-07, 0.8707, 0.4918, -3.033e-07, 0.8707, 0.4918, -3.44e-07, 0.8848, -0.466, -3.017e-07, 0.8848, -0.466, -4.262e-07, 0.8848, -0.466, 3.171e-09, 0.0, -1.0, 4.161e-09, 0.0, -1.0, 7.332e-09, 0.0, -1.0, -2.593e-07, 0.9438, -0.3306, -2.647e-07, 0.9316, 0.3636, -3.565e-07, 0.9438, -0.3306, 2.67e-07, -0.8817, -0.4718, 2.685e-07, -0.9103, -0.4139, 3.734e-07, -0.9103, -0.4139, 2.685e-07, -0.9103, -0.4139, 3.298e-07, -0.9288, -0.3706, 3.734e-07, -0.9103, -0.4139, -1.0, -3.183e-07, -2.757e-07, -1.0, -4.021e-07, -9.839e-09, -1.0, -3.995e-07, -6.261e-08, -1.0, -3.662e-07, -2.001e-08, -1.0, -3.113e-07, -1.125e-07, -1.0, -2.886e-07, -5.13e-08, -1.0, -2.886e-07, -5.13e-08, -1.0, -3.482e-07, 2.091e-08, -1.0, -3.662e-07, -2.001e-08, -1.0, -3.482e-07, 2.091e-08, -1.0, -3.639e-07, -1.185e-08, -1.0, -3.662e-07, -2.001e-08, -1.0, -3.878e-07, -5.543e-08, -1.0, -3.699e-07, -5.464e-08, -1.0, -3.378e-07, -4.844e-08, -1.0, -3.699e-07, -5.464e-08, -1.0, -3.625e-07, -5.266e-08, -1.0, -3.554e-07, -3.048e-08, -1.0, -3.378e-07, -4.844e-08, -1.0, -3.699e-07, -5.464e-08, -1.0, -3.554e-07, -3.048e-08, -1.0, -3.639e-07, -1.185e-08, -1.0, -3.878e-07, -5.543e-08, -1.0, -3.854e-07, -5.49e-08, -1.0, -3.662e-07, -2.001e-08, -1.0, -3.639e-07, -1.185e-08, -1.0, -3.854e-07, -5.49e-08, -1.0, -3.625e-07, -5.266e-08, -1.0, -3.694e-07, -1.325e-08, -1.0, -3.554e-07, -3.048e-08, -1.0, -3.694e-07, -1.325e-08, -1.0, -4.175e-07, 8.76e-09, -1.0, -3.554e-07, -3.048e-08, -1.0, -3.554e-07, -3.048e-08, -1.0, -2.045e-07, -2.05e-08, -1.0, -3.378e-07, -4.844e-08, -1.0, -3.854e-07, -5.49e-08, -1.0, -3.878e-07, -5.543e-08, -1.0, -3.995e-07, -6.261e-08, -1.0, -3.878e-07, -5.543e-08, -1.0, -3.378e-07, -4.844e-08, -1.0, -3.995e-07, -6.261e-08, -1.0, -2.825e-07, 2.474e-08, -1.0, -2.339e-07, 2.343e-08, -1.0, -3.183e-07, -2.757e-07, -1.0, -4.021e-07, -9.839e-09, -1.0, -3.854e-07, -5.49e-08, -1.0, -3.995e-07, -6.261e-08, -1.0, -2.825e-07, 2.474e-08, -1.0, -3.183e-07, -2.757e-07, -1.0, -3.995e-07, -6.261e-08, 1.0, 3.548e-07, 4.534e-08, 1.0, 3.256e-07, -1.818e-09, 1.0, 3.606e-07, 2.347e-08, 1.0, 3.256e-07, -1.818e-09, 1.0, 3.113e-07, -1.607e-08, 1.0, 3.606e-07, 2.347e-08, 1.0, 3.642e-07, 6.955e-08, 1.0, 3.548e-07, 4.534e-08, 1.0, 3.606e-07, 2.347e-08, 1.0, 3.642e-07, 6.955e-08, 1.0, 3.606e-07, 2.347e-08, 1.0, 2.921e-07, 4.542e-08, 1.0, 3.803e-07, 6.046e-08, 1.0, 3.665e-07, 4.387e-08, 1.0, 3.384e-07, 4.758e-08, 1.0, 3.665e-07, 4.387e-08, 1.0, 3.817e-07, 5.336e-08, 1.0, 3.597e-07, 4.565e-08, 1.0, 3.817e-07, 5.336e-08, 1.0, 3.642e-07, 6.955e-08, 1.0, 2.921e-07, 4.542e-08, 1.0, 3.817e-07, 5.336e-08, 1.0, 2.921e-07, 4.542e-08, 1.0, 2.437e-07, 4.051e-08, 1.0, 2.921e-07, 4.542e-08, 1.0, 2.281e-07, 6.381e-07, 1.0, 2.437e-07, 4.051e-08, 1.0, 3.412e-07, 5.571e-08, 1.0, 3.803e-07, 6.046e-08, 1.0, 3.384e-07, 4.758e-08, 1.0, 3.665e-07, 4.387e-08, 1.0, 3.597e-07, 4.565e-08, 1.0, 3.384e-07, 4.758e-08, 1.0, 3.384e-07, 4.758e-08, 1.0, 2.982e-07, 6.697e-08, 1.0, 3.412e-07, 5.571e-08, 1.0, 3.597e-07, 4.565e-08, 1.0, 4.089e-07, 2.733e-08, 1.0, 3.384e-07, 4.758e-08, 1.0, 3.498e-07, 2.147e-07, 1.0, 3.402e-07, 2.997e-08, 1.0, 3.52e-07, 5.945e-08, 1.0, 3.498e-07, 2.147e-07, 1.0, 3.52e-07, 5.945e-08, 1.0, 2.437e-07, 4.051e-08, 1.0, 2.281e-07, 6.381e-07, 1.0, 3.498e-07, 2.147e-07, 1.0, 2.437e-07, 4.051e-08, -2.223e-07, 0.9316, 0.3636, -3.13e-07, 0.9316, 0.3634, -3.101e-07, 0.9316, 0.3634, -4.14e-07, 0.9289, -0.3702, -5.25e-07, 0.6961, -0.718, -4.221e-07, 0.6961, -0.718, 2.273e-07, -0.9288, -0.3706, 3.433e-07, -0.9997, 0.02316, 3.393e-07, -0.9997, 0.02316, -1.959e-07, 0.5399, -0.8417, -2.593e-07, 0.9438, -0.3306, -3.565e-07, 0.9438, -0.3306, -3.601e-07, 0.2827, -0.9592, -1.959e-07, 0.5399, -0.8417, -3.589e-07, 0.5399, -0.8417, 2.67e-07, -0.8817, -0.4718, 2.283e-07, -0.6125, -0.7905, 2.112e-07, -0.6125, -0.7905, -3.13e-07, 0.9316, 0.3634, -4.14e-07, 0.9289, -0.3702, -3.624e-07, 0.9289, -0.3702, -1.814e-09, 0.0, -1.0, 0.0, 0.0, -1.0, -5.531e-09, 0.0, -1.0, 7.769e-07, -1.0, 0.0, 7.769e-07, -1.0, 0.0, 7.769e-07, -1.0, 0.0, 1.0, 3.402e-07, 2.997e-08, 1.0, 3.113e-07, -1.607e-08, 1.0, 3.256e-07, -1.818e-09, -1.0, -2.339e-07, 2.343e-08, -1.0, -2.825e-07, 2.474e-08, -1.0, -2.886e-07, -5.13e-08, 4.738e-07, -0.8707, 0.4918, 6.368e-07, -0.8707, 0.4918, 5.362e-07, -0.8707, 0.4918, 5.116e-07, -0.8848, -0.466, 3.291e-07, -0.8848, -0.466, 4.496e-07, -0.8848, -0.466, 1.48e-08, 0.0, 1.0, 6.389e-08, 0.0, 1.0, -5.269e-10, 0.0, 1.0, -3.201e-07, 0.8707, 0.4918, -3.473e-07, 0.8707, 0.4918, -3.305e-07, 0.8707, 0.4918, -3.44e-07, 0.8848, -0.466, -2.194e-07, 0.8848, -0.466, -3.017e-07, 0.8848, -0.466, 3.171e-09, 0.0, -1.0, 0.0, 0.0, -1.0, 4.161e-09, 0.0, -1.0, -2.593e-07, 0.9438, -0.3306, -2.223e-07, 0.9316, 0.3636, -2.647e-07, 0.9316, 0.3636, 2.67e-07, -0.8817, -0.4718, 2.553e-07, -0.8817, -0.4718, 2.685e-07, -0.9103, -0.4139, 2.685e-07, -0.9103, -0.4139, 2.273e-07, -0.9288, -0.3706, 3.298e-07, -0.9288, -0.3706, 7.41e-08, 0.0, -1.0, 1.571e-07, 0.0, -1.0, 1.598e-07, 0.0, -1.0, 0.0, -1.0, 2.075e-07, 0.0, -1.0, 4.46e-07, 0.0, -1.0, 6.535e-07, -1.0, -2.094e-07, 3.295e-08, -1.0, -2.563e-07, 1.132e-07, -1.0, -2.999e-07, 7.621e-09, 0.0, -1.0, -1.298e-07, 0.0, -1.0, -2.905e-07, 0.0, -1.0, -7.018e-07, 0.0, 1.0, -2.627e-07, 0.0, 1.0, -2.537e-08, 0.0, 1.0, -2.881e-07, 0.0, 0.0, -1.0, 0.0, 0.0, -1.0, 0.0, 0.0, -1.0, 1.0, 3.062e-07, 4.999e-08, 1.0, 2.935e-07, 4.527e-08, 1.0, 3.427e-07, 6.351e-08, 0.0, 0.0, 1.0, 0.0, 0.0, 1.0, 0.0, 0.0, 1.0, 0.9688, -0.2477, 7.283e-08, 0.9688, -0.2477, 0.0, 0.9688, -0.2477, 6.835e-08, 0.0, 0.0, -1.0, 0.0, 0.0, -1.0, 0.0, 0.0, -1.0, 0.0, 1.0, -1.413e-07, 0.0, 1.0, -3.957e-07, 0.0, 1.0, -5.37e-07, -1.0, -3.062e-07, -4.527e-08, -1.0, -2.935e-07, -4.999e-08, -1.0, -3.427e-07, -3.175e-08, 0.0, 0.0, -1.0, 0.0, 0.0, -1.0, 0.0, 0.0, -1.0, -0.2824, -0.9431, 0.1756, 0.1141, -0.848, 0.5176, -0.2984, -0.9411, 0.1591, -0.7071, 0.7071, -5.817e-08, -0.7071, 0.7071, -2.588e-07, -0.7071, 0.7071, -2.903e-07, 1.0, 3.439e-07, 2.058e-08, 1.0, 3.469e-07, 5.731e-08, 1.0, 3.469e-07, 3.029e-08, 0.0, 0.0, 1.0, 1.123e-07, 0.0, 1.0, 0.0, 0.0, 1.0, -0.7861, 0.618, -1.914e-07, -4.298e-07, 1.0, 2.421e-07, -6.14e-08, 1.0, -2.928e-14, 7.41e-08, 0.0, -1.0, 0.0, 0.0, -1.0, 0.0, 0.0, -1.0, -0.9688, -0.2477, -8.798e-08, -0.9688, -0.2477, -1.527e-07, -0.9688, -0.2477, -9.102e-08, 2.222e-07, 0.0, 1.0, 0.0, 0.0, 1.0, 1.123e-07, 0.0, 1.0, 0.0, 1.0, -6.332e-08, 0.0, 1.0, -1.077e-07, 0.0, 1.0, 3.514e-07, -0.9853, -3.144e-07, -0.1707, -0.9853, -3.251e-07, -0.1707, -0.9853, -3.29e-07, -0.1707, 0.2248, 0.01824, 0.9742, 0.2257, 0.02001, 0.974, 0.2152, 7.624e-08, 0.9766, -0.587, -0.7851, -0.1977, -0.2824, -0.9431, 0.1756, -0.2984, -0.9411, 0.1591, 1.571e-07, 0.0, -1.0, 0.0, 0.0, -1.0, 2.331e-08, 0.0, -1.0, 2.331e-08, 0.0, -1.0, 1.598e-07, 0.0, -1.0, 1.571e-07, 0.0, -1.0, 1.598e-07, 0.0, -1.0, 0.0, 0.0, -1.0, 0.0, 0.0, -1.0, 1.598e-07, 0.0, -1.0, 0.0, 0.0, -1.0, 7.41e-08, 0.0, -1.0, 0.0, 0.0, -1.0, 1.571e-07, 0.0, -1.0, 7.41e-08, 0.0, -1.0, 0.0, -1.0, 2.075e-07, 0.0, -1.0, 0.0, 0.0, -1.0, 4.46e-07, -1.0, -2.563e-07, 1.132e-07, -1.0, -3.328e-07, -2.057e-08, -1.0, -2.999e-07, 7.621e-09, -1.0, -3.328e-07, -2.057e-08, -1.0, -3.323e-07, -3.356e-08, -1.0, -2.999e-07, 7.621e-09, -1.0, -3.323e-07, -3.356e-08, -1.0, -3.37e-07, -1.146e-07, -1.0, -2.999e-07, 7.621e-09, -1.0, -2.999e-07, 7.621e-09, -1.0, -3.892e-07, -6.416e-09, -1.0, -2.094e-07, 3.295e-08, -1.0, -3.892e-07, -6.416e-09, -1.0, -3.9e-07, 0.0, -1.0, -2.094e-07, 3.295e-08, 0.0, -1.0, -1.298e-07, 0.0, -1.0, 2.815e-07, 0.0, -1.0, -2.905e-07, 0.0, 1.0, -2.627e-07, 0.0, 1.0, 0.0, 0.0, 1.0, -2.537e-08, 0.0, 0.0, -1.0, 0.0, 0.0, -1.0, 0.0, 0.0, -1.0, 1.0, 3.062e-07, 4.999e-08, 1.0, 2.57e-07, 3.175e-08, 1.0, 2.935e-07, 4.527e-08, 0.0, 0.0, 1.0, 0.0, 0.0, 1.0, 0.0, 0.0, 1.0, 0.9688, -0.2477, 0.0, 0.9688, -0.2477, 6.342e-08, 0.9688, -0.2477, 6.835e-08, 0.9688, -0.2477, 6.342e-08, 0.9688, -0.2477, 7.283e-08, 0.9688, -0.2477, 6.835e-08, 0.0, 0.0, -1.0, 0.0, 0.0, -1.0, 0.0, 0.0, -1.0, 0.0, 1.0, -1.413e-07, 0.0, 1.0, 0.0, 0.0, 1.0, -3.957e-07, -1.0, -3.062e-07, -4.527e-08, -1.0, -2.57e-07, -6.351e-08, -1.0, -2.935e-07, -4.999e-08, 0.0, 0.0, -1.0, 0.0, 0.0, -1.0, 0.0, 0.0, -1.0, -0.7071, 0.7071, -5.817e-08, -0.7071, 0.7071, -2.67e-08, -0.7071, 0.7071, -2.588e-07, 1.0, 3.469e-07, 3.029e-08, 1.0, 3.467e-07, 2.717e-08, 1.0, 3.439e-07, 2.058e-08, 1.0, 3.467e-07, 2.717e-08, 1.0, 3.346e-07, 7.929e-10, 1.0, 3.439e-07, 2.058e-08, 1.0, 3.346e-07, 7.929e-10, 1.0, 3.305e-07, 0.0, 1.0, 3.439e-07, 2.058e-08, -0.7861, 0.618, -1.914e-07, -0.7861, 0.618, 0.0, -4.298e-07, 1.0, 2.421e-07, -0.9688, -0.2477, -9.102e-08, -0.9688, -0.2477, 0.0, -0.9688, -0.2477, -8.798e-08, -0.9688, -0.2477, -8.798e-08, -0.9688, -0.2477, 0.0, -0.9688, -0.2477, -1.527e-07, -0.9688, -0.2477, -1.527e-07, -0.9688, -0.2477, 0.0, -0.9688, -0.2477, -9.102e-08, 0.0, 0.0, 1.0, 0.0, 0.0, 1.0, 2.463e-07, 0.0, 1.0, 2.463e-07, 0.0, 1.0, 2.552e-08, 0.0, 1.0, 2.222e-07, 0.0, 1.0, 2.552e-08, 0.0, 1.0, -1.949e-07, 0.0, 1.0, 2.222e-07, 0.0, 1.0, 8.977e-08, 0.0, 1.0, 0.0, 0.0, 1.0, 0.0, 0.0, 1.0, 0.0, 0.0, 1.0, 2.463e-07, 0.0, 1.0, 1.123e-07, 0.0, 1.0, 1.123e-07, 0.0, 1.0, 2.463e-07, 0.0, 1.0, 2.222e-07, 0.0, 1.0, -1.949e-07, 0.0, 1.0, 8.977e-08, 0.0, 1.0, 5.116e-08, 0.0, 1.0, 8.977e-08, 0.0, 1.0, 0.0, 0.0, 1.0, 5.116e-08, 0.0, 1.0, 5.116e-08, 0.0, 1.0, 2.222e-07, 0.0, 1.0, -1.949e-07, 0.0, 1.0, -0.2772, 0.8797, 0.3863, -0.1077, 0.8647, 0.4906, 0.1568, 0.776, 0.6109, -0.9853, -3.144e-07, -0.1707, -0.9853, -3.108e-07, -0.1707, -0.9853, -3.251e-07, -0.1707, 0.2152, 7.624e-08, 0.9766, 0.2152, 8.034e-08, 0.9766, 0.2248, 0.01824, 0.9742, 0.2248, 0.01824, 0.9742, 0.2481, 0.06341, 0.9667, 0.2257, 0.02001, 0.974, -0.5845, 0.8011, 0.1283, -0.1077, 0.8647, 0.4906, -0.2772, 0.8797, 0.3863, 0.7071, 0.7071, -1.054e-07, 0.7071, 0.7071, 2.903e-07, 0.7071, 0.7071, 2.366e-07, 0.7861, 0.618, 2.595e-07, -6.14e-08, 1.0, -2.928e-14, -4.298e-07, 1.0, 2.421e-07, 0.0, 1.0, -6.332e-08, 0.0, 1.0, 3.514e-07, 0.0, 1.0, 3.957e-07, 0.7071, 0.7071, -1.054e-07, 0.7071, 0.7071, 2.366e-07, 0.7071, 0.7071, -1.591e-07, 0.7861, 0.618, 2.595e-07, -4.298e-07, 1.0, 2.421e-07, 0.7861, 0.618, 3.675e-07, 0.0, 0.0, 1.0, 0.0, 0.0, 1.0, 0.0, 0.0, 1.0, -1.0, -3.354e-07, -8.997e-08, -1.0, -3.195e-07, -4.097e-08, -1.0, -3.142e-07, -2.454e-08, 5.307e-07, -0.9542, 0.2991, -5.743e-07, -0.9542, 0.2991, 4.957e-07, -0.9542, 0.2991, -1.642e-07, 0.9542, 0.2991, -1.556e-07, 0.9542, 0.2991, -1.006e-06, 0.9542, 0.2991, 1.0, 4.135e-07, 1.995e-07, 1.0, 3.85e-07, 1.979e-07, 1.0, 4.186e-07, 1.997e-07, 5.295e-08, 0.0, 1.0, 2.329e-07, 0.0, 1.0, 2.859e-07, 0.0, 1.0, 0.0, 0.0, 1.0, 0.0, 0.0, 1.0, 0.0, 0.0, 1.0, -1.0, -3.354e-07, -8.997e-08, -1.0, -3.39e-07, -1.011e-07, -1.0, -3.195e-07, -4.097e-08, -5.743e-07, -0.9542, 0.2991, -2.016e-07, -0.9542, 0.2991, -4.633e-07, -0.9542, 0.2991, -2.016e-07, -0.9542, 0.2991, 0.0, -0.9542, 0.2991, -4.633e-07, -0.9542, 0.2991, 0.0, -0.9542, 0.2991, 1.008e-07, -0.9542, 0.2991, 4.957e-07, -0.9542, 0.2991, 1.008e-07, -0.9542, 0.2991, 5.307e-07, -0.9542, 0.2991, 4.957e-07, -0.9542, 0.2991, -5.743e-07, -0.9542, 0.2991, -4.633e-07, -0.9542, 0.2991, 4.957e-07, -0.9542, 0.2991, -1.642e-07, 0.9542, 0.2991, 0.0, 0.9542, 0.2991, 0.0, 0.9542, 0.2991, -1.006e-06, 0.9542, 0.2991, -2.016e-07, 0.9542, 0.2991, -9.365e-07, 0.9542, 0.2991, -2.016e-07, 0.9542, 0.2991, 0.0, 0.9542, 0.2991, -9.365e-07, 0.9542, 0.2991, -1.642e-07, 0.9542, 0.2991, 0.0, 0.9542, 0.2991, -1.556e-07, 0.9542, 0.2991, -1.006e-06, 0.9542, 0.2991, -9.365e-07, 0.9542, 0.2991, -1.642e-07, 0.9542, 0.2991, 1.0, 4.135e-07, 1.995e-07, 1.0, 3.775e-07, 1.974e-07, 1.0, 3.85e-07, 1.979e-07, 5.295e-08, 0.0, 1.0, 0.0, 0.0, 1.0, 2.329e-07, 0.0, 1.0, 0.0, 0.0, 1.0, 0.0, 0.0, 1.0, 0.0, 0.0, 1.0, 1.0, 3.289e-07, -1.431e-07, 1.0, 2.693e-07, -2.259e-08, 1.0, 2.843e-07, -5.285e-08, -1.0, -2.575e-07, 2.366e-07, -1.0, -2.558e-07, 2.359e-07, -1.0, -2.671e-07, 2.404e-07, 0.0, 0.0, 1.0, 0.0, 0.0, 1.0, 0.0, 0.0, 1.0, 1.0, 3.289e-07, -1.431e-07, 1.0, 2.843e-07, -5.285e-08, 1.0, 3.39e-07, -1.635e-07, -1.0, -2.575e-07, 2.366e-07, -1.0, -2.671e-07, 2.404e-07, -1.0, -2.696e-07, 2.413e-07, -0.9475, -0.3198, -5.378e-06, 4.339e-07, -0.02365, -0.9997, 2.013e-06, -0.3198, -0.9475, 4.271e-07, 0.01144, 0.9999, -0.9999, 0.01144, -6.742e-06, 1.079e-07, 0.01144, 0.9999, 0.0, 1.0, -7.852e-07, 0.0, 1.0, -4.007e-06, 0.0, 1.0, -8.168e-06, -0.9999, 0.01144, 1.388e-06, 4.585e-07, 0.01144, -0.9999, -0.9999, 0.01144, -6.742e-06, 1.046e-06, -0.3198, 0.9475, -0.9997, -0.02365, -1.627e-07, -0.9475, -0.3198, -5.378e-06, -0.7516, -0.6596, 5.893e-08, 1.046e-06, -0.3198, 0.9475, -0.9475, -0.3198, -5.378e-06, -0.7516, -0.6596, 5.893e-08, 2.013e-06, -0.3198, -0.9475, 5.875e-06, -0.6596, -0.7516, 2.713e-07, -0.02463, -0.9997, -0.9997, -0.02463, 1.611e-05, -0.9997, -0.02463, -2.976e-05, 0.0, 1.0, -8.168e-06, 0.0, 1.0, -1.448e-13, 0.0, 1.0, 9.65e-14, -0.9997, -0.02463, -2.976e-05, -7.96e-08, -0.02463, 0.9997, 3.798e-07, -0.02463, 0.9997, -0.9475, -0.3198, -5.378e-06, -0.9997, -0.02365, -1.627e-07, 4.339e-07, -0.02365, -0.9997, 4.271e-07, 0.01144, 0.9999, -0.9999, 0.01144, 1.388e-06, -0.9999, 0.01144, -6.742e-06, 0.0, 1.0, -7.852e-07, 0.0, 1.0, 0.0, 0.0, 1.0, -4.007e-06, -0.9999, 0.01144, 1.388e-06, 1.068e-07, 0.01144, -0.9999, 4.585e-07, 0.01144, -0.9999, 1.046e-06, -0.3198, 0.9475, 1.627e-07, -0.02365, 0.9997, -0.9997, -0.02365, -1.627e-07, -0.7516, -0.6596, 5.893e-08, 1.378e-06, -0.6596, 0.7516, 1.046e-06, -0.3198, 0.9475, -0.7516, -0.6596, 5.893e-08, -0.9475, -0.3198, -5.378e-06, 2.013e-06, -0.3198, -0.9475, 2.713e-07, -0.02463, -0.9997, -1.061e-07, -0.02463, -0.9997, -0.9997, -0.02463, 1.611e-05, 0.0, 1.0, -8.168e-06, 0.0, 1.0, -4.007e-06, 0.0, 1.0, -1.448e-13, -0.9997, -0.02463, -2.976e-05, -0.9997, -0.02463, 1.611e-05, -7.96e-08, -0.02463, 0.9997, 0.0, -1.0, -8.706e-07, 0.0, -1.0, 1.086e-13, 0.0, -1.0, 1.447e-13, 0.9475, -0.3198, -8.752e-06, 2.013e-06, -0.3198, -0.9475, 4.339e-07, -0.02365, -0.9997, 4.271e-07, 0.01144, 0.9999, 1.079e-07, 0.01144, 0.9999, 0.9999, 0.01144, -6.473e-06, 0.0, 1.0, -7.852e-07, 0.0, 1.0, -7.131e-07, 0.0, 1.0, -2.519e-06, 0.9999, 0.01144, 9.877e-07, 0.9999, 0.01144, -6.473e-06, 4.585e-07, 0.01144, -0.9999, 1.046e-06, -0.3198, 0.9475, 0.9475, -0.3198, -8.752e-06, 0.9997, -0.02365, -5.423e-08, 0.7516, -0.6596, -5.753e-06, 0.9475, -0.3198, -8.752e-06, 1.046e-06, -0.3198, 0.9475, 0.7516, -0.6596, -5.753e-06, 5.875e-06, -0.6596, -0.7516, 2.013e-06, -0.3198, -0.9475, 2.713e-07, -0.02463, -0.9997, 0.9997, -0.02463, -2.995e-05, 0.9997, -0.02463, 1.624e-05, 0.0, 1.0, -7.131e-07, 0.0, 1.0, 9.65e-14, 0.0, 1.0, -1.448e-13, 0.9997, -0.02463, -2.995e-05, 3.798e-07, -0.02463, 0.9997, -7.96e-08, -0.02463, 0.9997, 0.9475, -0.3198, -8.752e-06, 4.339e-07, -0.02365, -0.9997, 0.9997, -0.02365, -5.423e-08, 4.271e-07, 0.01144, 0.9999, 0.9999, 0.01144, -6.473e-06, 0.9999, 0.01144, 9.877e-07, 0.0, 1.0, -7.852e-07, 0.0, 1.0, -2.519e-06, 0.0, 1.0, 0.0, 0.9999, 0.01144, 9.877e-07, 4.585e-07, 0.01144, -0.9999, 1.068e-07, 0.01144, -0.9999, 1.046e-06, -0.3198, 0.9475, 0.9997, -0.02365, -5.423e-08, 1.627e-07, -0.02365, 0.9997, 0.7516, -0.6596, -5.753e-06, 1.046e-06, -0.3198, 0.9475, 1.378e-06, -0.6596, 0.7516, 0.7516, -0.6596, -5.753e-06, 2.013e-06, -0.3198, -0.9475, 0.9475, -0.3198, -8.752e-06, 2.713e-07, -0.02463, -0.9997, 0.9997, -0.02463, 1.624e-05, -1.061e-07, -0.02463, -0.9997, 0.0, 1.0, -7.131e-07, 0.0, 1.0, -1.448e-13, 0.0, 1.0, -2.519e-06, 0.9997, -0.02463, -2.995e-05, -7.96e-08, -0.02463, 0.9997, 0.9997, -0.02463, 1.624e-05, 0.0, -1.0, 8.706e-07, 0.0, -1.0, 1.447e-13, 0.0, -1.0, 1.086e-13, 0.0, 1.0, 0.0, 0.0, 1.0, 0.0, 0.0, 1.0, 0.0, 0.0, -0.4203, 0.9074, 0.0, -0.4203, 0.9074, 0.0, -0.4203, 0.9074, 0.0, -0.9907, 0.136, 0.0, -0.9907, 0.136, 0.0, -0.9907, 0.136, -0.9972, -0.02026, 0.07214, -0.9969, -0.01115, 0.07806, -0.9964, -3.836e-07, 0.08528, 0.0, 1.0, 0.0, 0.0, 1.0, 0.0, 0.0, 1.0, 0.0, 0.0, -0.4203, 0.9074, 0.0, -0.4203, 0.9074, 0.0, -0.4203, 0.9074, 0.0, -0.9907, 0.136, 0.0, -0.9907, 0.136, 0.0, -0.9907, 0.136, -0.9972, -0.02026, 0.07214, -0.9974, -0.03037, 0.06556, -0.9969, -0.01115, 0.07806, 0.9972, -0.02026, 0.07214, 0.9964, 2.637e-07, 0.08528, 0.9969, -0.01115, 0.07806, 0.9972, -0.02026, 0.07214, 0.9969, -0.01115, 0.07806, 0.9974, -0.03037, 0.06557, 2.975e-07, -0.7783, 0.6279, -0.7783, -1.846e-05, 0.6279, 6.12e-07, -0.7783, 0.6279, -0.7783, -9.149e-06, 0.6279, -1.7e-07, 0.7783, 0.6279, -0.7783, -1.846e-05, 0.6279, -1.0, 2.991e-08, 3.813e-07, -0.7489, -0.6332, -0.1955, -0.9157, 6.542e-08, 0.4019, 0.9044, 3.442e-07, 0.4267, 0.9044, 3.917e-07, 0.4267, 0.9044, 3.815e-07, 0.4267, 1.553e-07, 1.643e-07, 1.0, 0.9044, 3.442e-07, 0.4267, -1.553e-07, -3.704e-14, 1.0, -0.8784, 1.596e-07, -0.478, -0.7489, -0.6332, -0.1955, -1.0, 2.991e-08, 3.813e-07, -0.7489, 0.6332, -0.1955, -0.8784, 1.596e-07, -0.478, -1.0, 2.991e-08, 3.813e-07, -0.9157, 6.542e-08, 0.4019, -0.7489, 0.6332, -0.1955, -1.0, 2.991e-08, 3.813e-07, 2.975e-07, -0.7783, 0.6279, -0.7783, -9.149e-06, 0.6279, -0.7783, -1.846e-05, 0.6279, -0.7783, -9.149e-06, 0.6279, -1.86e-07, 0.7783, 0.6279, -1.7e-07, 0.7783, 0.6279, 1.553e-07, 1.643e-07, 1.0, 0.9044, 3.917e-07, 0.4267, 0.9044, 3.442e-07, 0.4267, -0.8784, 1.596e-07, -0.478, -0.6287, -0.6287, -0.4576, -0.7489, -0.6332, -0.1955, -0.7489, 0.6332, -0.1955, -0.6287, 0.6287, -0.4576, -0.8784, 1.596e-07, -0.478, 2.975e-07, -0.7783, 0.6279, 6.12e-07, -0.7783, 0.6279, 0.7783, -1.809e-05, 0.6279, 0.7783, -8.061e-06, 0.6279, 0.7783, -1.809e-05, 0.6279, -1.7e-07, 0.7783, 0.6279, 1.0, 5.682e-07, 1.271e-07, 0.9157, 7.851e-07, 0.4019, 0.7489, -0.6332, -0.1955, -0.9044, -2.327e-07, 0.4267, -0.9044, -1.908e-07, 0.4267, -0.9044, -2.01e-07, 0.4267, 1.553e-07, 1.643e-07, 1.0, -1.553e-07, -3.704e-14, 1.0, -0.9044, -2.327e-07, 0.4267, 0.8784, 8.078e-07, -0.478, 1.0, 5.682e-07, 1.271e-07, 0.7489, -0.6332, -0.1955, 0.7489, 0.6332, -0.1955, 1.0, 5.682e-07, 1.271e-07, 0.8784, 8.078e-07, -0.478, 0.9157, 7.851e-07, 0.4019, 1.0, 5.682e-07, 1.271e-07, 0.7489, 0.6332, -0.1955, 2.975e-07, -0.7783, 0.6279, 0.7783, -1.809e-05, 0.6279, 0.7783, -8.061e-06, 0.6279, 0.7783, -8.061e-06, 0.6279, -1.7e-07, 0.7783, 0.6279, -1.86e-07, 0.7783, 0.6279, 1.553e-07, 1.643e-07, 1.0, -0.9044, -2.327e-07, 0.4267, -0.9044, -2.01e-07, 0.4267, 0.8784, 8.078e-07, -0.478, 0.7489, -0.6332, -0.1955, 0.6287, -0.6287, -0.4576, 0.7489, 0.6332, -0.1955, 0.8784, 8.078e-07, -0.478, 0.6287, 0.6287, -0.4576, 0.0, -1.0, 0.0, 0.0, -1.0, 0.0, 0.0, -1.0, 0.0, -1.0, -0.0006979, 0.0, -1.0, -0.0006979, 0.0, -1.0, -0.0006979, 0.0, -1.013e-07, 0.0, 1.0, -4.189e-07, 0.0, 1.0, -5.203e-07, 0.0, 1.0, 0.0, -1.0, 0.0, 0.0, -1.0, 0.0, 0.0, -1.0, 0.0, -1.0, -0.0006979, 0.0, -1.0, -0.0006979, 0.0, -1.0, -0.0006979, 0.0, -1.013e-07, 0.0, 1.0, 0.0, 0.0, 1.0, -4.189e-07, 0.0, 1.0, 1.614e-07, -0.9928, 0.1201, 0.0, -0.8791, 0.4767, 0.0, -0.8791, 0.4767, 0.0, -0.7882, -0.6155, 0.0, -0.7882, -0.6155, 0.0, -0.7882, -0.6155, 0.0, 0.8002, -0.5997, 0.0, 0.8002, -0.5997, 0.0, 0.8485, -0.5292, 1.0, 3.365e-07, -3.042e-07, 1.0, -1.884e-08, -3.103e-07, 1.0, 2.195e-08, -3.154e-07, 1.0, 2.195e-08, -3.154e-07, 1.0, -1.884e-08, -3.103e-07, 1.0, 8.422e-08, -4.162e-07, 0.0, 0.8485, -0.5292, 0.0, 0.8485, -0.5292, 0.0, 0.8906, -0.4547, 1.614e-07, -0.9928, 0.1201, 0.0, -0.9928, 0.1201, 5.219e-07, -0.9674, -0.2533, 1.614e-07, -0.9928, 0.1201, 0.0, -0.8791, 0.4767, 0.0, -0.9928, 0.1201, 0.0, -0.7882, -0.6155, 0.0, -0.7882, -0.6155, 0.0, -0.7882, -0.6155, 0.0, 0.8002, -0.5997, 0.0, 0.8485, -0.5292, 0.0, 0.8485, -0.5292, 1.0, 3.365e-07, -3.042e-07, 1.0, 2.195e-08, -3.154e-07, 1.0, 4.576e-07, -3.293e-07, 1.0, 2.195e-08, -3.154e-07, 1.0, 8.422e-08, -4.162e-07, 1.0, 1.036e-07, -4.288e-07, 0.0, 0.8485, -0.5292, 0.0, 0.8906, -0.4547, 0.0, 0.8906, -0.4547, 1.614e-07, -0.9928, 0.1201, 5.219e-07, -0.9674, -0.2533, 8.221e-07, -0.9674, -0.2533, -1.0, 2.278e-07, -5.15e-07, -1.0, -5.165e-07, -3.856e-07, -1.0, -6.572e-07, -3.719e-07, -1.0, -5.165e-07, -3.856e-07, -1.0, -5.022e-07, -3.975e-07, -1.0, -6.572e-07, -3.719e-07, -1.0, 2.278e-07, -5.15e-07, -1.0, 4.576e-07, -5.617e-07, -1.0, -5.165e-07, -3.856e-07, -1.0, -5.165e-07, -3.856e-07, -1.0, -4.462e-07, -4.025e-07, -1.0, -5.022e-07, -3.975e-07, 0.0, 1.0, -4.245e-07, 0.0, 1.0, -2.737e-06, 0.0, 1.0, -2.313e-06, 0.0, 0.0, 1.0, 0.0, 0.0, 1.0, 1.978e-07, 0.0, 1.0, 0.0, 0.0, -1.0, 0.0, 0.0, -1.0, -4.945e-08, 0.0, -1.0, 2.485e-06, 0.0, 1.0, -3.16e-07, 0.0, 1.0, 0.0, 0.0, 1.0, 1.0, 3.176e-07, -1.432e-07, 1.0, 2.641e-07, 1.61e-07, 1.0, 2.672e-07, 1.432e-07, -3.862e-07, 0.0, -1.0, -7.194e-07, 0.0, -1.0, 0.0, 0.0, -1.0, 6.403e-07, -1.0, -2.49e-07, 6.403e-07, -1.0, -1.605e-06, 6.403e-07, -1.0, -1.356e-06, 1.0, 3.353e-07, -1.465e-07, 1.0, 2.766e-07, 1.61e-07, 1.0, 2.794e-07, 1.465e-07, 0.0, 1.0, 2.105e-06, 0.0, 1.0, 2.776e-06, 0.0, 1.0, 6.709e-07, -1.0, -3.06e-07, -1.61e-07, -1.0, -3.074e-07, -1.61e-07, -1.0, -2.78e-07, -1.61e-07, 0.0, -1.0, -3.696e-06, 0.0, -1.0, 2.125e-06, 0.0, -1.0, 2.697e-07, -1.0, -3.197e-07, -7.606e-08, -1.0, -3.018e-07, 0.0, -1.0, -3.029e-07, -4.434e-09, 0.0, 1.0, -4.245e-07, 0.0, 1.0, -2.313e-06, 0.0, 1.0, 0.0, 0.0, 0.0, 1.0, 1.978e-07, 0.0, 1.0, 0.0, 0.0, 1.0, 0.0, 0.0, -1.0, -4.945e-08, 0.0, -1.0, 0.0, 0.0, -1.0, 7.36e-07, 0.0, 1.0, 2.485e-06, 0.0, 1.0, 1.978e-07, 0.0, 1.0, 1.978e-07, 0.0, 1.0, 2.485e-06, 0.0, 1.0, 0.0, 0.0, 1.0, 0.0, 0.0, 1.0, 0.0, 0.0, 1.0, 0.0, 0.0, 1.0, 0.0, 0.0, 1.0, 0.0, 0.0, 1.0, -3.16e-07, 0.0, 1.0, 7.36e-07, 0.0, 1.0, -3.16e-07, 0.0, 1.0, 2.485e-06, 0.0, 1.0, 1.0, 3.176e-07, -1.432e-07, 1.0, 2.672e-07, 1.432e-07, 1.0, 3.207e-07, -1.61e-07, 0.0, 0.0, -1.0, 0.0, 0.0, -1.0, 0.0, 0.0, -1.0, 0.0, 0.0, -1.0, 0.0, 0.0, -1.0, 0.0, 0.0, -1.0, 0.0, 0.0, -1.0, -7.194e-07, 0.0, -1.0, -4.945e-08, 0.0, -1.0, -4.945e-08, 0.0, -1.0, -7.194e-07, 0.0, -1.0, -3.862e-07, 0.0, -1.0, 0.0, 0.0, -1.0, -7.194e-07, 0.0, -1.0, 0.0, 0.0, -1.0, 6.403e-07, -1.0, -2.49e-07, 6.403e-07, -1.0, -1.356e-06, 6.402e-07, -1.0, 0.0, 1.0, 3.353e-07, -1.465e-07, 1.0, 2.794e-07, 1.465e-07, 1.0, 3.381e-07, -1.61e-07, 0.0, 1.0, 2.105e-06, 0.0, 1.0, 6.709e-07, 0.0, 1.0, 0.0, -1.0, -3.06e-07, -1.61e-07, -1.0, -2.78e-07, -1.61e-07, -1.0, -2.766e-07, -1.61e-07, 0.0, -1.0, -3.696e-06, 0.0, -1.0, 2.697e-07, 0.0, -1.0, -5.551e-06, -1.0, -3.197e-07, -7.606e-08, -1.0, -3.029e-07, -4.434e-09, -1.0, -3.207e-07, -8.049e-08, 3.709e-08, 0.0, -1.0, 5.779e-08, 0.0, -1.0, 2.07e-08, 0.0, -1.0, -5.114e-07, 1.0, 4.886e-08, -5.114e-07, 1.0, 0.0, -5.114e-07, 1.0, 1.222e-07, -1.0, -4.965e-07, -4.583e-09, -1.0, -4.882e-07, -1.593e-08, -1.0, -5.597e-07, 0.0, 0.0, 0.0, 1.0, 0.0, 0.0, 1.0, 0.0, 0.0, 1.0, 0.0, 1.0, 0.0, 0.0, 1.0, 0.0, 0.0, 1.0, 0.0, 0.0, 1.0, -4.633e-07, 0.0, 1.0, 0.0, 0.0, 1.0, -9.229e-07, 5.635e-07, -1.0, -2.026e-07, 0.0, -1.0, 1.664e-07, 0.0, -1.0, -3.752e-06, 7.57e-08, 0.0, 1.0, 1.043e-07, 0.0, 1.0, 2.863e-08, 0.0, 1.0, 0.7962, 2.03e-07, 0.6051, 0.7962, 2.03e-07, 0.6051, 0.7962, 2.03e-07, 0.6051, 3.709e-08, 0.0, -1.0, 2.07e-08, 0.0, -1.0, 0.0, 0.0, -1.0, -5.114e-07, 1.0, 4.886e-08, -5.114e-07, 1.0, 1.222e-07, -5.114e-07, 1.0, 1.711e-07, -1.0, -4.882e-07, -1.593e-08, -1.0, -4.965e-07, -4.583e-09, -1.0, -3.011e-07, -9.964e-09, -1.0, -3.011e-07, -9.964e-09, -1.0, -4.965e-07, -4.583e-09, -1.0, -1.491e-07, 0.0, -1.0, -4.965e-07, -4.583e-09, -1.0, -5.597e-07, 0.0, -1.0, -5.098e-07, 0.0, 0.0, 0.0, 1.0, 0.0, 0.0, 1.0, 0.0, 0.0, 1.0, 0.0, 0.0, 1.0, 0.0, 0.0, 1.0, 0.0, 0.0, 1.0, 0.0, 1.0, 0.0, 0.0, 1.0, 0.0, 0.0, 1.0, 0.0, 0.0, 1.0, -4.633e-07, 0.0, 1.0, -9.229e-07, 0.0, 1.0, -1.251e-06, 0.0, -1.0, 1.664e-07, 5.635e-07, -1.0, -2.026e-07, 2.496e-07, -1.0, 8.016e-07, 2.496e-07, -1.0, 8.016e-07, 5.635e-07, -1.0, -2.026e-07, 7.733e-07, -1.0, 0.0, 7.733e-07, -1.0, 0.0, 5.635e-07, -1.0, -2.026e-07, 1.157e-06, -1.0, -4.936e-07, 1.157e-06, -1.0, -4.936e-07, 5.635e-07, -1.0, -2.026e-07, 1.534e-06, -1.0, -1.876e-06, 7.57e-08, 0.0, 1.0, 2.863e-08, 0.0, 1.0, 0.0, 0.0, 1.0, 0.7962, 2.03e-07, 0.6051, 0.7962, 2.03e-07, 0.6051, 0.7962, 2.03e-07, 0.6051, 1.0, 8.203e-07, 7.855e-08, 1.0, 8.076e-07, 1.772e-08, 1.0, 4.319e-07, 9.122e-08, 0.0, 0.0, 1.0, 0.0, 0.0, 1.0, 0.0, 0.0, 1.0, -0.7962, -3.044e-07, 0.6051, -0.7962, -3.044e-07, 0.6051, -0.7962, -3.044e-07, 0.6051, 1.0, 4.319e-07, 9.122e-08, 1.0, 4.102e-07, 1.505e-07, 1.0, 8.203e-07, 7.855e-08, 1.0, 4.102e-07, 1.505e-07, 1.0, 5.965e-07, 1.992e-07, 1.0, 8.203e-07, 7.855e-08, 1.0, 8.203e-07, 7.855e-08, 1.0, 5.098e-07, 0.0, 1.0, 8.076e-07, 1.772e-08, 0.0, 0.0, 1.0, 0.0, 0.0, 1.0, 0.0, 0.0, 1.0, -0.7962, -3.044e-07, 0.6051, -0.7962, -3.044e-07, 0.6051, -0.7962, -3.044e-07, 0.6051, 1.02e-06, -1.0, 0.0, -0.7071, -0.7071, 0.0, 1.771e-06, -1.0, 0.0, -0.7067, 0.7075, 0.001681, -1.207e-07, 1.0, 0.0005784, -0.7066, 0.7076, 0.00209, 1.0, 1.21e-05, 1.065e-07, 2.147e-07, -1.0, 7.677e-14, 1.073e-07, -1.0, 1.024e-13, 0.0, 0.0, 1.0, 0.0, 0.0, 1.0, -7.635e-07, 0.0, 1.0, -1.472e-06, 0.0, -1.0, -1.461e-11, 0.0, -1.0, -1.872e-11, 0.0, -1.0, 0.0, 0.0, 1.0, 0.0, 0.0, 1.0, 0.0, 0.0, 1.0, -9.391e-08, 1.0, 0.0, 1.0, -1.774e-05, 0.0, 1.0, 1.21e-05, 1.065e-07, 0.0, 0.0, -1.0, -1.425e-06, 0.0, -1.0, 0.0, 0.0, -1.0, -1.0, -5.234e-07, 0.0, -1.0, -4.004e-07, 0.0, -1.0, -3.695e-07, 0.0, 0.0, 1.0, 0.0, 0.0, 1.0, 0.0, 0.0, 1.0, 0.0, 0.9848, -0.1739, 0.0, 0.9848, -0.1739, 0.0, 0.9848, -0.1739, 0.0, -1.069e-06, 0.0, 1.0, 0.0, 0.0, 1.0, -7.635e-07, 0.0, 1.0, 1.02e-06, -1.0, 0.0, -0.7071, -0.7071, 0.0, -0.7071, -0.7071, 0.0, -0.7067, 0.7075, 0.001681, -1.61e-07, 1.0, -7.677e-14, -1.207e-07, 1.0, 0.0005784, 1.0, 1.21e-05, 1.065e-07, 1.0, -1.774e-05, 0.0, 2.147e-07, -1.0, 7.677e-14, 2.001e-06, 0.0, 1.0, 2.052e-06, 0.0, 1.0, -7.635e-07, 0.0, 1.0, 2.052e-06, 0.0, 1.0, 0.0, 0.0, 1.0, -7.635e-07, 0.0, 1.0, -1.472e-06, 0.0, -1.0, 0.0, 0.0, -1.0, -1.461e-11, 0.0, -1.0, 0.0, 0.0, 1.0, 0.0, 0.0, 1.0, 0.0, 0.0, 1.0, -9.391e-08, 1.0, 0.0, -1.61e-07, 1.0, 0.0, 1.0, -1.774e-05, 0.0, 0.0, 0.0, -1.0, -1.472e-06, 0.0, -1.0, -1.425e-06, 0.0, -1.0, -1.472e-06, 0.0, -1.0, -3.199e-07, 0.0, -1.0, -1.425e-06, 0.0, -1.0, -3.199e-07, 0.0, -1.0, 0.0, 0.0, -1.0, -1.425e-06, 0.0, -1.0, 0.0, 0.0, -1.0, -1.425e-06, 0.0, -1.0, 0.0, 0.0, -1.0, -1.425e-06, 0.0, -1.0, 0.0, 0.0, -1.0, 0.0, 0.0, -1.0, -1.0, -5.234e-07, 0.0, -1.0, -5.543e-07, 0.0, -1.0, -4.004e-07, 0.0, 0.0, 1.0, 0.0, 0.0, 1.0, 0.0, 0.0, 1.0, 0.0, 0.9848, -0.1739, 0.0, 0.9848, -0.1739, 0.0, 0.9848, -0.1739, 0.0, 0.0, 0.0, 1.0, -2.537e-06, 0.0, 1.0, -7.635e-07, 0.0, 1.0, -2.537e-06, 0.0, 1.0, -1.069e-06, 0.0, 1.0, -7.635e-07, 0.0, 1.0, 1.02e-06, -1.0, 0.0, 1.771e-06, -1.0, 0.0, 0.7071, -0.7071, 0.0, 0.7067, 0.7075, 0.001682, 0.7066, 0.7076, 0.00209, -1.207e-07, 1.0, 0.0005784, -1.0, 1.181e-05, -1.065e-07, 1.073e-07, -1.0, 1.024e-13, 2.147e-07, -1.0, 7.677e-14, 1.246e-06, 0.0, 1.0, 8.995e-07, 0.0, 1.0, 0.0, 0.0, 1.0, 2.256e-07, 0.0, -1.0, -1.872e-11, 0.0, -1.0, -1.461e-11, 0.0, -1.0, 0.0, 0.0, 1.0, 1.246e-06, 0.0, 1.0, 0.0, 0.0, 1.0, -9.391e-08, 1.0, 0.0, -1.0, 1.181e-05, -1.065e-07, -1.0, -1.814e-05, 0.0, -2.537e-06, 0.0, -1.0, -1.069e-06, 0.0, -1.0, -7.634e-07, 0.0, -1.0, 1.0, 5.234e-07, 0.0, 1.0, 3.695e-07, 0.0, 1.0, 4.004e-07, 0.0, 0.0, 1.0, 0.0, 0.0, 1.0, 0.0, 0.0, 1.0, 0.0, -0.9848, -0.1739, 0.0, -0.9848, -0.1739, 0.0, -0.9848, -0.1739, 0.0, -1.069e-06, 0.0, 1.0, 8.995e-07, 0.0, 1.0, 0.0, 0.0, 1.0, 1.02e-06, -1.0, 0.0, 0.7071, -0.7071, 0.0, 0.7071, -0.7071, 0.0, 0.7067, 0.7075, 0.001682, -1.207e-07, 1.0, 0.0005784, -1.61e-07, 1.0, -7.677e-14, -1.0, 1.181e-05, -1.065e-07, 2.147e-07, -1.0, 7.677e-14, -1.0, -1.814e-05, 0.0, 2.001e-06, 0.0, 1.0, 8.995e-07, 0.0, 1.0, 2.052e-06, 0.0, 1.0, 2.052e-06, 0.0, 1.0, 8.995e-07, 0.0, 1.0, 1.246e-06, 0.0, 1.0, 2.256e-07, 0.0, -1.0, -1.461e-11, 0.0, -1.0, 0.0, 0.0, -1.0, 0.0, 0.0, 1.0, 0.0, 0.0, 1.0, 0.0, 0.0, 1.0, -9.391e-08, 1.0, 0.0, -1.0, -1.814e-05, 0.0, -1.61e-07, 1.0, 0.0, 0.0, 0.0, -1.0, -7.634e-07, 0.0, -1.0, 2.256e-07, 0.0, -1.0, 2.256e-07, 0.0, -1.0, -7.634e-07, 0.0, -1.0, -3.199e-07, 0.0, -1.0, -3.199e-07, 0.0, -1.0, -7.634e-07, 0.0, -1.0, 0.0, 0.0, -1.0, 0.0, 0.0, -1.0, -2.537e-06, 0.0, -1.0, -7.634e-07, 0.0, -1.0, -7.634e-07, 0.0, -1.0, -1.069e-06, 0.0, -1.0, 0.0, 0.0, -1.0, 1.0, 5.234e-07, 0.0, 1.0, 4.004e-07, 0.0, 1.0, 5.543e-07, 0.0, 0.0, 1.0, 0.0, 0.0, 1.0, 0.0, 0.0, 1.0, 0.0, -0.9848, -0.1739, 0.0, -0.9848, -0.1739, 0.0, -0.9848, -0.1739, 0.0, 0.0, 0.0, 1.0, 8.995e-07, 0.0, 1.0, -2.537e-06, 0.0, 1.0, -2.537e-06, 0.0, 1.0, 8.995e-07, 0.0, 1.0, -1.069e-06, 0.0, 1.0, 8.728e-06, -1.0, 0.0, -0.866, 0.5, 0.0, -8.044e-06, -1.0, 0.0, -0.866, 0.5, 0.0, 0.866, 0.5, 0.0, -0.866, 0.5, 0.0, 0.866, 0.5, 0.0, -8.044e-06, -1.0, 0.0, 0.866, 0.5, 0.0, 8.728e-06, -1.0, 0.0, -0.866, 0.5, 0.0, -0.866, 0.5, 0.0, -0.866, 0.5, 0.0, 0.866, 0.5, 0.0, 0.866, 0.5, 0.0, 0.866, 0.5, 0.0, 8.728e-06, -1.0, 0.0, -8.044e-06, -1.0, 0.0])] * 3)])
me_cube_005 = bpy.data.meshes.new('Cube.005')
me_cube_005.from_pydata([(1.731, 10.69, -1.716), (-1.731, 10.69, -1.716), (1.731, 10.69, 2.237), (-1.731, 10.69, 2.237), (1.639, -10.76, -1.427), (-1.639, -10.76, -1.427), (1.639, -10.76, 2.237), (-1.639, -10.76, 2.237)], [], [(1, 2, 0), (3, 6, 2), (7, 4, 6), (5, 0, 4), (2, 4, 0), (1, 3, 2), (3, 7, 6), (7, 5, 4), (5, 1, 0), (2, 6, 4), (3, 1, 5), (3, 5, 7)])
me_cube_005.polygons.foreach_set('use_smooth', [True] * 12)
_k = set([(0, 1), (0, 2), (0, 4), (1, 3), (1, 5), (2, 3), (2, 6), (3, 7), (4, 5), (4, 6), (5, 7), (6, 7)])
me_cube_005.attributes.new('sharp_edge', 'BOOLEAN', 'EDGE').data.foreach_set('value', [ (min(e.vertices), max(e.vertices)) in _k for e in me_cube_005.edges])
_uv = me_cube_005.uv_layers.new(name='UVMap')
_uv.uv.foreach_set('vector', [0.1903, 0.5407, 0.2516, 0.594, 0.1905, 0.5943, 0.2514, 0.5405, 0.5833, 0.5914, 0.2516, 0.594, 0.5831, 0.5407, 0.6399, 0.5912, 0.5833, 0.5914, 0.585, 0.6987, 0.2521, 0.6551, 0.5837, 0.648, 0.2516, 0.594, 0.5837, 0.648, 0.2521, 0.6551, 0.1903, 0.5407, 0.2514, 0.5405, 0.2516, 0.594, 0.2514, 0.5405, 0.5831, 0.5407, 0.5833, 0.5914, 0.5831, 0.5407, 0.6397, 0.5405, 0.6399, 0.5912, 0.585, 0.6987, 0.2535, 0.7087, 0.2521, 0.6551, 0.2516, 0.594, 0.5833, 0.5914, 0.5837, 0.648, 1.252, 0.594, 1.252, 0.6551, 1.584, 0.648, 1.252, 0.594, 1.584, 0.648, 1.583, 0.5914])
me_cube_005.materials.append(mat_material_002)
me_cube_005.update()
me_cube_005.normals_split_custom_set([tuple(v) for v in zip(*[iter([-5.508e-07, 1.0, -2.019e-07, -5.508e-07, 1.0, -1.706e-07, -5.508e-07, 1.0, -3.725e-07, -1.241e-09, 0.0, 1.0, -1.153e-08, 0.0, 1.0, 0.0, 0.0, 1.0, 5.818e-07, -1.0, 0.0, 5.818e-07, -1.0, 0.0, 5.818e-07, -1.0, 0.0, 1.939e-08, -0.01351, -0.9999, 1.723e-07, -0.01351, -0.9999, 0.0, -0.01351, -0.9999, 1.0, -0.004297, 5.382e-08, 1.0, -0.004297, 6.95e-09, 1.0, -0.004297, 6.031e-08, -5.508e-07, 1.0, -2.019e-07, -5.508e-07, 1.0, 0.0, -5.508e-07, 1.0, -1.706e-07, -1.241e-09, 0.0, 1.0, -1.284e-08, 0.0, 1.0, -1.153e-08, 0.0, 1.0, 5.818e-07, -1.0, 0.0, 5.818e-07, -1.0, 0.0, 5.818e-07, -1.0, 0.0, 1.939e-08, -0.01351, -0.9999, 1.908e-07, -0.01351, -0.9999, 1.723e-07, -0.01351, -0.9999, 1.0, -0.004297, 5.382e-08, 1.0, -0.004297, 0.0, 1.0, -0.004297, 6.95e-09, -1.0, -0.004298, -8.073e-08, -1.0, -0.004298, -9.047e-08, -1.0, -0.004298, -1.043e-08, -1.0, -0.004298, -8.073e-08, -1.0, -0.004298, -1.043e-08, -1.0, -0.004298, 0.0])] * 3)])
me_cube_009 = bpy.data.meshes.new('Cube.009')
me_cube_009.from_pydata([(-1.577, -4.892, 0.0), (1.577, -4.892, 0.0), (-1.577, -3.677, -3.007), (-1.577, 4.892, 0.0), (-1.577, 7.162, -5.81), (1.577, 7.162, -5.81), (-1.577, 26.42, -3.944), (-1.577, 24.81, -15.96), (1.577, 24.81, -15.96), (-1.577, 10.0, -0.3523), (1.577, 10.0, -0.3523), (-1.577, 6.786, -0.5599), (1.577, 6.786, -0.5599), (1.577, -3.677, -3.007), (1.577, 4.892, 0.0), (1.577, 26.42, -3.944)], [], [(1, 0, 2), (13, 2, 4), (3, 0, 1), (2, 0, 3), (8, 7, 6), (5, 4, 7), (11, 12, 10), (4, 3, 11), (3, 14, 12), (9, 10, 15), (4, 9, 6), (1, 2, 13), (13, 4, 5), (3, 1, 14), (2, 3, 4), (8, 6, 15), (5, 7, 8), (11, 10, 9), (4, 11, 9), (3, 12, 11), (9, 15, 6), (4, 6, 7), (13, 14, 1), (5, 12, 14), (5, 15, 10), (13, 5, 14), (5, 10, 12), (5, 8, 15)])
me_cube_009.polygons.foreach_set('use_smooth', [True] * 28)
_k = set([(0, 1), (0, 2), (0, 3), (1, 13), (1, 14), (2, 4), (3, 11), (4, 7), (5, 8), (5, 13), (6, 7), (6, 9), (6, 15), (7, 8), (8, 15), (9, 11), (10, 12), (10, 15), (12, 14)])
me_cube_009.attributes.new('sharp_edge', 'BOOLEAN', 'EDGE').data.foreach_set('value', [ (min(e.vertices), max(e.vertices)) in _k for e in me_cube_009.edges])
_uv = me_cube_009.uv_layers.new(name='UVMap')
_uv.uv.foreach_set('vector', [0.9134, 0.5419, 0.9621, 0.5419, 0.9621, 0.4918, 0.9134, 0.4918, 0.9621, 0.4918, 0.9621, 0.3187, 0.2056, 0.7827, 0.05433, 0.7827, 0.05433, 0.8314, 0.05066, 0.02518, 0.003994, 0.006838, 0.005447, 0.1581, 0.7332, 0.8314, 0.7332, 0.7827, 0.5457, 0.7827, 0.9134, 0.3187, 0.9621, 0.3187, 0.9621, 0.003906, 0.2361, 0.7827, 0.2361, 0.8314, 0.2859, 0.8314, 0.0956, 0.1923, 0.005447, 0.1581, 0.01438, 0.1873, 0.2056, 0.7827, 0.2056, 0.8314, 0.2361, 0.8314, 0.2859, 0.7827, 0.2859, 0.8314, 0.5457, 0.8314, 0.0956, 0.1923, 0.01165, 0.237, 0.06961, 0.4903, 0.9134, 0.5419, 0.9621, 0.4918, 0.9134, 0.4918, 0.9134, 0.4918, 0.9621, 0.3187, 0.9134, 0.3187, 0.2056, 0.7827, 0.05433, 0.8314, 0.2056, 0.8314, 0.05066, 0.02518, 0.005447, 0.1581, 0.0956, 0.1923, 0.7332, 0.8314, 0.5457, 0.7827, 0.5457, 0.8314, 0.9134, 0.3187, 0.9621, 0.003906, 0.9134, 0.003906, 0.2361, 0.7827, 0.2859, 0.8314, 0.2859, 0.7827, 0.0956, 0.1923, 0.01438, 0.1873, 0.01165, 0.237, 0.2056, 0.7827, 0.2361, 0.8314, 0.2361, 0.7827, 0.2859, 0.7827, 0.5457, 0.8314, 0.5457, 0.7827, 0.0956, 0.1923, 0.06961, 0.4903, 0.2551, 0.4637, 1.051, 0.02518, 1.005, 0.1581, 1.004, 0.006838, 1.096, 0.1923, 1.014, 0.1873, 1.005, 0.1581, 1.096, 0.1923, 1.07, 0.4903, 1.012, 0.237, 1.051, 0.02518, 1.096, 0.1923, 1.005, 0.1581, 1.096, 0.1923, 1.012, 0.237, 1.014, 0.1873, 1.096, 0.1923, 1.255, 0.4637, 1.07, 0.4903])
me_cube_009.materials.append(mat_material_003)
me_cube_009.update()
me_cube_009.normals_split_custom_set([tuple(v) for v in zip(*[iter([3.538e-07, -0.9272, -0.3746, 5.595e-07, -0.9272, -0.3746, 1.939e-07, -0.6593, -0.7518, 1.152e-07, -0.6593, -0.7518, 1.939e-07, -0.6593, -0.7518, 1.554e-07, -0.3778, -0.9259, -6.42e-08, 0.1432, 0.9897, 0.0, 0.0, 1.0, 0.0, 0.0, 1.0, -1.0, -3.603e-07, -7.225e-09, -1.0, -3.565e-07, -1.894e-08, -1.0, -3.366e-07, 1.773e-08, 0.0, 0.9912, -0.1325, 0.0, 0.9912, -0.1325, 0.0, 0.9912, -0.1325, 1.883e-07, -0.3778, -0.9259, 1.554e-07, -0.3778, -0.9259, 0.0, -0.4985, -0.8669, -4.265e-08, 0.1112, 0.9938, -5.418e-08, 0.1112, 0.9938, -5.266e-08, 0.07537, 0.9972, -1.0, -3.476e-07, 8.597e-09, -1.0, -3.366e-07, 1.773e-08, -1.0, -3.234e-07, 1.878e-08, -6.42e-08, 0.1432, 0.9897, -6.769e-08, 0.1432, 0.9897, -5.418e-08, 0.1112, 0.9938, -3.612e-08, 0.07538, 0.9972, -5.266e-08, 0.07537, 0.9972, -1.699e-08, 0.2137, 0.9769, -1.0, -3.476e-07, 8.597e-09, -1.0, -3.544e-07, 6.174e-09, -1.0, -3.341e-07, -1.236e-08, 3.538e-07, -0.9272, -0.3746, 1.939e-07, -0.6593, -0.7518, 1.152e-07, -0.6593, -0.7518, 1.152e-07, -0.6593, -0.7518, 1.554e-07, -0.3778, -0.9259, 1.883e-07, -0.3778, -0.9259, -6.42e-08, 0.1432, 0.9897, 0.0, 0.0, 1.0, -6.769e-08, 0.1432, 0.9897, -1.0, -3.603e-07, -7.225e-09, -1.0, -3.366e-07, 1.773e-08, -1.0, -3.476e-07, 8.597e-09, 0.0, 0.9912, -0.1325, 0.0, 0.9912, -0.1325, 0.0, 0.9912, -0.1325, 1.883e-07, -0.3778, -0.9259, 0.0, -0.4985, -0.8669, 0.0, -0.4985, -0.8669, -4.265e-08, 0.1112, 0.9938, -5.266e-08, 0.07537, 0.9972, -3.612e-08, 0.07538, 0.9972, -1.0, -3.476e-07, 8.597e-09, -1.0, -3.234e-07, 1.878e-08, -1.0, -3.544e-07, 6.174e-09, -6.42e-08, 0.1432, 0.9897, -5.418e-08, 0.1112, 0.9938, -4.265e-08, 0.1112, 0.9938, -3.612e-08, 0.07538, 0.9972, -1.699e-08, 0.2137, 0.9769, 0.0, 0.2137, 0.9769, -1.0, -3.476e-07, 8.597e-09, -1.0, -3.341e-07, -1.236e-08, -1.0, -3.34e-07, -1.503e-08, 1.0, 3.931e-07, 1.163e-07, 1.0, 2.265e-07, 8.535e-08, 1.0, 3.89e-07, 1.13e-07, 1.0, 3.369e-07, 5.125e-08, 1.0, 9.976e-08, 1.437e-08, 1.0, 2.265e-07, 8.535e-08, 1.0, 3.369e-07, 5.125e-08, 1.0, 3.666e-07, 1.576e-08, 1.0, 3.778e-07, 3.084e-08, 1.0, 3.931e-07, 1.163e-07, 1.0, 3.369e-07, 5.125e-08, 1.0, 2.265e-07, 8.535e-08, 1.0, 3.369e-07, 5.125e-08, 1.0, 3.778e-07, 3.084e-08, 1.0, 9.976e-08, 1.437e-08, 1.0, 3.369e-07, 5.125e-08, 1.0, 3.674e-07, 1.168e-08, 1.0, 3.666e-07, 1.576e-08])] * 3)])
me_cube_010 = bpy.data.meshes.new('Cube.010')
me_cube_010.from_pydata([(1.23, 1.929, -8.392), (-1.23, 1.929, -8.392), (1.23, 1.929, 8.459), (1.23, -1.724, -8.392), (-1.23, -1.724, -8.392), (1.23, -1.724, 7.339), (1.23, -0.6038, 8.459), (-1.23, -0.6038, 8.459), (-1.23, -1.724, 7.339), (0.4457, 2.71, 8.459), (-0.4457, 2.71, 8.459), (-0.4457, 1.929, -8.392), (0.4457, 1.929, -8.392), (0.4457, 1.929, 8.459), (-0.4457, 1.929, 8.459), (0.4457, 2.71, -8.392), (-0.4457, 2.71, -8.392), (-1.23, 1.929, 8.459)], [], [(17, 7, 6, 2, 13, 14), (9, 15, 16, 10), (8, 5, 6, 7), (8, 4, 3, 5), (6, 5, 3, 0, 2), (12, 13, 2, 0), (4, 1, 11, 12, 0, 3), (13, 12, 15, 9), (12, 11, 16, 15), (14, 13, 9, 10), (7, 17, 1, 4, 8), (11, 1, 17, 14), (14, 10, 16, 11)])
me_cube_010.polygons.foreach_set('use_smooth', [True] * 13)
_k = set([(0, 2), (0, 3), (0, 12), (1, 4), (1, 11), (1, 17), (2, 6), (2, 13), (3, 4), (3, 5), (4, 8), (5, 6), (5, 8), (6, 7), (7, 8), (7, 17), (9, 10), (9, 13), (9, 15), (10, 14), (10, 16), (11, 14), (11, 16), (12, 13), (12, 15), (14, 17), (15, 16)])
me_cube_010.attributes.new('sharp_edge', 'BOOLEAN', 'EDGE').data.foreach_set('value', [ (min(e.vertices), max(e.vertices)) in _k for e in me_cube_010.edges])
_uv = me_cube_010.uv_layers.new(name='UVMap')
_uv.uv.foreach_set('vector', [0.003906, 0.494, 0.003906, 0.4549, 0.04193, 0.4549, 0.04193, 0.494, 0.02981, 0.494, 0.01603, 0.494, 0.02981, 0.5061, 0.02981, 0.7666, 0.01603, 0.7666, 0.01603, 0.5061, 0.003906, 0.4304, 0.04193, 0.4304, 0.04193, 0.4549, 0.003906, 0.4549, 0.1485, 0.5234, 0.1485, 0.7666, 0.1105, 0.7666, 0.1105, 0.5234, 0.09316, 0.5061, 0.1105, 0.5234, 0.1105, 0.7666, 0.05401, 0.7666, 0.05401, 0.5061, 0.04189, 0.7666, 0.04189, 0.5061, 0.05401, 0.5061, 0.05401, 0.7666, 0.003906, 0.8352, 0.003906, 0.7787, 0.01603, 0.7787, 0.02981, 0.7787, 0.04193, 0.7787, 0.04193, 0.8352, 0.04189, 0.5061, 0.04189, 0.7666, 0.02981, 0.7666, 0.02981, 0.5061, 0.02981, 0.7787, 0.01603, 0.7787, 0.01603, 0.7666, 0.02981, 0.7666, 0.01603, 0.494, 0.02981, 0.494, 0.02981, 0.5061, 0.01603, 0.5061, 1.093, 0.5061, 1.054, 0.5061, 1.054, 0.7666, 1.11, 0.7666, 1.11, 0.5234, 1.042, 0.7666, 1.054, 0.7666, 1.054, 0.5061, 1.042, 0.5061, 1.042, 0.5061, 1.03, 0.5061, 1.03, 0.7666, 1.042, 0.7666])
me_cube_010.materials.append(mat_material_004)
me_cube_010.update()
me_cube_010.normals_split_custom_set([tuple(v) for v in zip(*[iter([5.265e-08, 0.0, 1.0, 5.265e-08, 0.0, 1.0, 5.265e-08, 0.0, 1.0, 5.265e-08, 0.0, 1.0, 3.51e-08, 0.0, 1.0, 3.51e-08, 0.0, 1.0, 0.0, 1.0, -4.859e-09, 0.0, 1.0, -4.859e-09, 0.0, 1.0, -4.859e-09, 0.0, 1.0, -4.859e-09, 3.711e-07, -0.7071, 0.7071, 3.711e-07, -0.7071, 0.7071, 3.711e-07, -0.7071, 0.7071, 3.711e-07, -0.7071, 0.7071, 4.362e-07, -1.0, 0.0, 4.362e-07, -1.0, 0.0, 4.362e-07, -1.0, 0.0, 4.362e-07, -1.0, 0.0, 1.0, 3.131e-07, -2.352e-10, 1.0, 3.131e-07, -2.352e-10, 1.0, 3.131e-07, -2.352e-10, 1.0, 3.131e-07, -2.352e-10, 1.0, 3.131e-07, -2.352e-10, -6.081e-07, 1.0, 6.427e-10, -6.081e-07, 1.0, 6.427e-10, -6.081e-07, 1.0, 6.427e-10, -6.081e-07, 1.0, 6.427e-10, 0.0, 0.0, -1.0, 0.0, 0.0, -1.0, 0.0, 0.0, -1.0, 0.0, 0.0, -1.0, 0.0, 0.0, -1.0, 0.0, 0.0, -1.0, 1.0, 3.259e-07, 7.959e-09, 1.0, 3.259e-07, 7.959e-09, 1.0, 3.259e-07, 7.959e-09, 1.0, 3.259e-07, 7.959e-09, 0.0, 0.0, -1.0, 0.0, 0.0, -1.0, 0.0, 0.0, -1.0, 0.0, 0.0, -1.0, 3.51e-08, 0.0, 1.0, 3.51e-08, 0.0, 1.0, 0.0, 0.0, 1.0, 0.0, 0.0, 1.0, -1.0, -3.444e-07, -2.243e-09, -1.0, -3.444e-07, -2.243e-09, -1.0, -3.444e-07, -2.243e-09, -1.0, -3.444e-07, -2.243e-09, -1.0, -3.444e-07, -2.243e-09, -3.04e-07, 1.0, -1.804e-08, -3.04e-07, 1.0, -1.804e-08, -3.04e-07, 1.0, -1.804e-08, -3.04e-07, 1.0, -1.804e-08, -1.0, -2.897e-07, -8.843e-09, -1.0, -2.897e-07, -8.843e-09, -1.0, -2.897e-07, -8.843e-09, -1.0, -2.897e-07, -8.843e-09])] * 3)])
arm_armature = bpy.data.armatures.new('Armature')  # bones are not reproduced

# ---- objects
ob_armature = bpy.data.objects.new('Armature', arm_armature)
ob_m1928a1_mesh = bpy.data.objects.new('M1928A1_Mesh', me_cube_006)
ob_sm_attach_m1928a1_horizontalgrip = bpy.data.objects.new('SM_Attach_M1928A1_HorizontalGrip', me_cube_005)
ob_sm_attach_m1928a1_stock = bpy.data.objects.new('SM_Attach_M1928A1_Stock', me_cube_009)
ob_sm_mag_m1928a1_stick20 = bpy.data.objects.new('SM_Mag_M1928A1_Stick20', me_cube_010)

# ---- transforms, parenting, visibility, modifiers, constraints
ob_armature.location = (0.0, 0.0, 0.0)
ob_armature.rotation_euler = (-1.629e-07, 0.0, 0.0)
ob_armature.scale = (0.01, 0.01, 0.01)
ob_m1928a1_mesh.parent = ob_armature
ob_m1928a1_mesh.location = (0.0, 0.0, 0.0)
ob_m1928a1_mesh.color = (0.8, 0.8, 0.8, 1.0)
_vg = ob_m1928a1_mesh.vertex_groups.new(name='root')
_vg.add([0, 1, 2, 3, 4, 5, 6, 7, 8, 9, 10, 11, 12, 13, 14, 15, 16, 17, 18, 19, 20, 21, 22, 23, 24, 25, 26, 27, 28, 29, 30, 31, 32, 33, 34, 35, 36, 37, 38, 39, 40, 41, 42, 43, 44, 45, 46, 47, 48, 49, 50, 51, 52, 53, 54, 55, 56, 57, 58, 59, 60, 61, 62, 63, 64, 65, 66, 67, 68, 69, 70, 71, 72, 73, 74, 75, 76, 77, 78, 79, 80, 81, 82, 83, 84, 85, 86, 87, 88, 89, 90, 91, 92, 93, 94, 95, 96, 97, 98, 99, 100, 101, 102, 103, 104, 105, 106, 107, 108, 109, 110, 111, 112, 113, 114, 115, 116, 117, 118, 119, 120, 121, 122, 123, 124, 226, 227, 228, 229, 230, 231], 1.0, 'REPLACE')
_vg = ob_m1928a1_mesh.vertex_groups.new(name='trigger')
_vg.add([148, 149, 150, 151, 152, 153, 154, 155, 156, 157, 158, 159], 1.0, 'REPLACE')
_vg = ob_m1928a1_mesh.vertex_groups.new(name='bolt')
_vg.add([125, 126, 127, 128, 129, 130, 131, 132, 133, 134, 135, 136, 137, 138, 139, 140, 141, 142, 143, 144, 145, 146, 147], 1.0, 'REPLACE')
_vg = ob_m1928a1_mesh.vertex_groups.new(name='rear_sight')
_vg.add([160, 161, 162, 163, 164, 165, 166, 167, 168, 169, 170, 171, 172, 173, 174, 175], 1.0, 'REPLACE')
_vg = ob_m1928a1_mesh.vertex_groups.new(name='rear_sight_hole')
_vg.add([176, 177, 178, 179, 180, 181, 182, 183, 184, 185, 186, 187, 188, 189, 190, 191, 192, 193, 194, 195, 196, 197, 198, 199, 200, 201, 202, 203, 204, 205, 206, 207, 208, 209, 210, 211, 212, 213, 214, 215, 216, 217, 218, 219, 220, 221, 222, 223, 224, 225], 1.0, 'REPLACE')
_m = ob_m1928a1_mesh.modifiers.new('Armature', 'ARMATURE')
_m.object = ob_armature
ob_sm_attach_m1928a1_horizontalgrip.location = (0.0, -0.2968, 0.05615)
ob_sm_attach_m1928a1_horizontalgrip.rotation_euler = (-1.629e-07, 0.0, 0.0)
ob_sm_attach_m1928a1_horizontalgrip.scale = (0.01, 0.01, 0.01)
ob_sm_attach_m1928a1_horizontalgrip.color = (0.8, 0.8, 0.8, 1.0)
ob_sm_attach_m1928a1_stock.location = (0.0, 0.1178, 0.05625)
ob_sm_attach_m1928a1_stock.rotation_euler = (-1.629e-07, 0.0, 0.0)
ob_sm_attach_m1928a1_stock.scale = (0.01, 0.01, 0.01)
ob_sm_attach_m1928a1_stock.color = (0.8, 0.8, 0.8, 1.0)
ob_sm_mag_m1928a1_stick20.location = (0.0, -0.1293, 0.0)
ob_sm_mag_m1928a1_stick20.rotation_euler = (-1.629e-07, 0.0, 0.0)
ob_sm_mag_m1928a1_stick20.scale = (0.01, 0.01, 0.01)
ob_sm_mag_m1928a1_stick20.color = (0.8, 0.8, 0.8, 1.0)

# ---- collection membership
col_collection.objects.link(ob_armature)
col_collection.objects.link(ob_m1928a1_mesh)
col_collection.objects.link(ob_sm_attach_m1928a1_horizontalgrip)
col_collection.objects.link(ob_sm_attach_m1928a1_stock)
col_collection.objects.link(ob_sm_mag_m1928a1_stick20)

# ---- scene / render settings (as saved in the file)
scene.frame_start = 1; scene.frame_end = 250; scene.frame_set(1)
scene.render.engine = 'BLENDER_EEVEE_NEXT'
scene.cycles.sampling_pattern = 'TABULATED_SOBOL'
scene.eevee.ray_tracing_options.trace_max_roughness = 0.0
bpy.context.view_layer.update()

# ---- added for rendering (the .blend has no active camera and no usable light): camera, sun
cam_auto = bpy.data.cameras.new('AutoCamera')
cam_auto.lens = 50.0
cam_auto.sensor_width = 36.0
cam_auto.clip_end = 1000.0
ob_auto_camera = bpy.data.objects.new('AutoCamera', cam_auto)
scene.collection.objects.link(ob_auto_camera)
ob_auto_camera.location = (0.832345, -1.05264, 0.67218)
ob_auto_camera.rotation_euler = (1.09748, -7.21219e-08, 0.694738)
scene.camera = ob_auto_camera
light_auto_sun = bpy.data.lights.new('AutoSun', 'SUN')
light_auto_sun.energy = 3.0
light_auto_sun.angle = 0.0523599
ob_auto_sun = bpy.data.objects.new('AutoSun', light_auto_sun)
scene.collection.objects.link(ob_auto_sun)
ob_auto_sun.rotation_euler = (0.872665, 0.174533, 0.523599)
bpy.context.view_layer.update()
